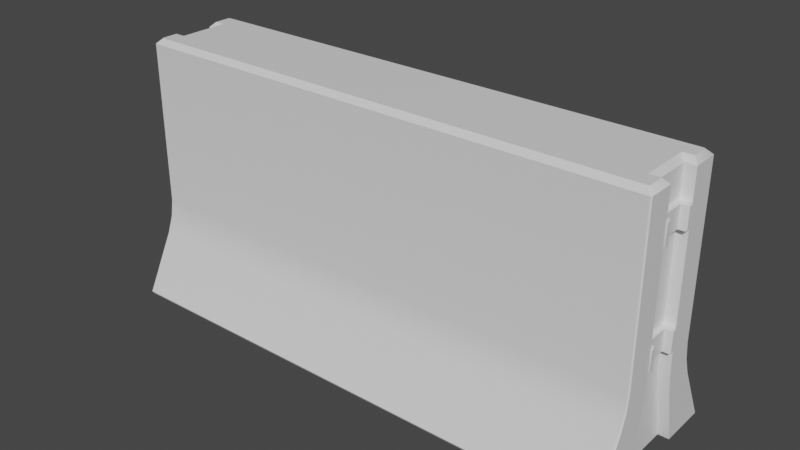 # Source: Concrete_Block.blend  (saved by Blender 2.81.16; exported with 4.5.12 LTS)
import bpy
from mathutils import Matrix  # noqa: F401  (used for matrix-valued properties, if any)

bpy.ops.wm.read_factory_settings(use_empty=True)
scene = bpy.context.scene
scene.name = 'Scene'

# ---- collections
col_collection = bpy.data.collections.new('Collection'); scene.collection.children.link(col_collection)

# ---- materials (node trees are filled in below, after node groups)
mat_concrete_block_mat = bpy.data.materials.new('Concrete Block Mat')
mat_concrete_block_mat.use_transparent_shadow = False
mat_concrete_block_mat.roughness = 0.5

# ---- material node trees
mat_concrete_block_mat.use_nodes = True; mat_concrete_block_mat.node_tree.nodes.clear()
_N = mat_concrete_block_mat.node_tree.nodes; _L = mat_concrete_block_mat.node_tree.links
n0 = _N.new('ShaderNodeOutputMaterial'); n0.name = 'Material Output'; n0.location = (300, 300)
n1 = _N.new('ShaderNodeBsdfPrincipled'); n1.name = 'Principled BSDF'; n1.location = (10, 300)
n1.distribution = 'GGX'
n1.subsurface_method = 'BURLEY'
n1.inputs[3].default_value = 1.45
n1.inputs[27].default_value = (0.0, 0.0, 0.0, 1.0)
n1.inputs[28].default_value = 1.0
n2 = _N.new('ShaderNodeNormalMap'); n2.name = 'Normal Map'; n2.location = (-300, -300)
n2.label = 'Normal/Map'
n2.inputs[0].default_value = 0.0
_L.new(n1.outputs[0], n0.inputs[0])
_L.new(n2.outputs[0], n1.inputs[5])
n0.is_active_output = True

# ---- world
world_world = bpy.data.worlds.new('World'); scene.world = world_world
world_world.use_nodes = True; world_world.node_tree.nodes.clear()
_N = world_world.node_tree.nodes; _L = world_world.node_tree.links
n0 = _N.new('ShaderNodeOutputWorld'); n0.name = 'World Output'; n0.location = (300, 300)
n1 = _N.new('ShaderNodeBackground'); n1.name = 'Background'; n1.location = (10, 300)
n1.inputs[0].default_value = (0.05088, 0.05088, 0.05088, 1.0)
_L.new(n1.outputs[0], n0.inputs[0])
n0.is_active_output = True
world_world.color = (0.05088, 0.05088, 0.05088)
world_world.use_sun_shadow = False
world_world.sun_shadow_jitter_overblur = 0.0

# ---- meshes
me_cube = bpy.data.meshes.new('Cube')
me_cube.from_pydata([(2.0, 0.1536, 0.7099), (2.0, 0.1809, 0.4493), (2.0, 0.1616, 0.5788), (2.0, -0.1809, 0.4493), (2.0, -0.1536, 0.7099), (2.0, -0.1616, 0.5788), (-2.0, -0.1536, 0.7099), (-2.0, -0.1809, 0.4493), (-2.0, -0.1616, 0.5788), (-2.0, 0.1809, 0.4493), (-2.0, 0.1536, 0.7099), (-2.0, 0.1616, 0.5788), (1.92, 0.1809, 0.4491), (1.92, 0.1536, 0.7099), (1.92, 0.1616, 0.5788), (1.92, -0.1809, 0.4491), (1.92, -0.1536, 0.7099), (1.92, -0.1616, 0.5788), (-1.92, -0.1809, 0.4491), (-1.92, -0.1536, 0.7099), (-1.92, -0.1616, 0.5788), (-1.92, 0.1536, 0.7099), (-1.92, 0.1809, 0.4491), (-1.92, 0.1616, 0.5788), (-1.982, 0.2942, 0.0), (-2.0, 0.2728, 0.01728), (-2.0, -0.2728, 0.01728), (-1.982, -0.2942, 0.0), (1.982, -0.2942, 0.0), (2.0, -0.2728, 0.01728), (2.0, 0.2728, 0.01728), (1.982, 0.2942, 0.0), (-1.92, 0.2728, 0.0173), (-1.903, 0.2942, 0.0), (-1.903, -0.2942, 0.0), (-1.92, -0.2728, 0.0173), (1.903, -0.2942, 0.0), (1.92, -0.2728, 0.0173), (1.903, 0.2942, 0.0), (1.92, 0.2728, 0.0173), (-1.961, -0.1927, 2.0), (-2.0, -0.1536, 1.961), (-2.0, 0.1536, 1.961), (-1.961, 0.1927, 2.0), (1.961, 0.1927, 2.0), (2.0, 0.1536, 1.961), (2.0, -0.1536, 1.961), (1.961, -0.1927, 2.0), (-1.92, -0.1536, 1.961), (-1.881, -0.1927, 2.0), (-1.881, 0.1927, 2.0), (-1.92, 0.1536, 1.961), (1.92, 0.1536, 1.961), (1.881, 0.1927, 2.0), (1.881, -0.1927, 2.0), (1.92, -0.1536, 1.961), (-1.991, -0.3626, 0.7099), (-2.0, -0.3535, 0.7099), (-2.0, -0.4178, 0.4496), (-1.991, -0.427, 0.4496), (-2.0, -0.3723, 0.5789), (-1.991, -0.3815, 0.5789), (-1.991, 0.427, 0.4496), (-2.0, 0.4178, 0.4496), (-2.0, 0.3535, 0.7099), (-1.991, 0.3626, 0.7099), (-1.991, 0.3815, 0.5789), (-2.0, 0.3723, 0.5789), (1.991, 0.3626, 0.7099), (2.0, 0.3535, 0.7099), (2.0, 0.4178, 0.4496), (1.991, 0.427, 0.4496), (2.0, 0.3723, 0.5789), (1.991, 0.3815, 0.5789), (1.991, -0.427, 0.4496), (2.0, -0.4178, 0.4496), (2.0, -0.3535, 0.7099), (1.991, -0.3626, 0.7099), (1.991, -0.3815, 0.5789), (2.0, -0.3723, 0.5789), (-1.973, -0.6349, 0.0), (-1.982, -0.6258, -1.886e-08), (-1.991, -0.6441, 0.01723), (-2.0, -0.6349, 0.01723), (-1.982, 0.6258, 0.0), (-1.973, 0.6349, 9.779e-09), (-2.0, 0.6349, 0.01723), (-1.991, 0.6441, 0.01723), (1.982, -0.6258, 0.0), (1.973, -0.6349, 9.779e-09), (2.0, -0.6349, 0.01723), (1.991, -0.6441, 0.01723), (1.991, 0.6441, 0.01723), (2.0, 0.6349, 0.01723), (1.973, 0.6349, 0.0), (1.982, 0.6258, -1.886e-08), (-1.961, -0.3143, 2.0), (-1.952, -0.3235, 2.0), (-2.0, -0.3534, 1.961), (-1.991, -0.3626, 1.961), (-1.952, 0.3235, 2.0), (-1.961, 0.3143, 2.0), (-1.991, 0.3626, 1.961), (-2.0, 0.3534, 1.961), (1.952, -0.3235, 2.0), (1.961, -0.3143, 2.0), (1.991, -0.3626, 1.961), (2.0, -0.3534, 1.961), (1.961, 0.3143, 2.0), (1.952, 0.3235, 2.0), (2.0, 0.3534, 1.961), (1.991, 0.3626, 1.961), (-1.881, -0.1047, 1.568), (-1.881, 0.1047, 1.568), (-1.881, 0.1047, 1.74), (-1.881, -0.1047, 1.74), (-1.881, -0.1555, 1.74), (-1.881, -0.1555, 1.568), (-1.881, 0.1557, 1.568), (-1.881, 0.1557, 1.74), (-1.953, 0.1047, 1.572), (-1.949, 0.1092, 1.568), (-1.949, -0.1092, 1.568), (-1.953, -0.1047, 1.572), (-1.953, -0.1047, 1.735), (-1.949, -0.1092, 1.74), (-1.949, 0.1092, 1.74), (-1.953, 0.1047, 1.735), (-1.953, -0.1555, 1.572), (-1.953, -0.151, 1.568), (-1.949, -0.1555, 1.568), (-1.953, -0.151, 1.74), (-1.953, -0.1555, 1.735), (-1.949, -0.1555, 1.74), (-1.953, 0.1557, 1.735), (-1.953, 0.1512, 1.74), (-1.949, 0.1557, 1.74), (-1.953, 0.1512, 1.568), (-1.953, 0.1557, 1.572), (-1.949, 0.1557, 1.568), (-2.007, 0.1437, 1.732), (-2.007, 0.1482, 1.728), (-1.999, 0.1512, 1.74), (-1.999, 0.1557, 1.735), (-2.007, -0.1435, 1.575), (-2.007, -0.148, 1.58), (-1.999, -0.151, 1.568), (-1.999, -0.1555, 1.572), (-2.007, 0.1122, 1.728), (-2.007, 0.1168, 1.732), (-1.999, 0.1047, 1.735), (-1.999, 0.1093, 1.74), (-2.007, -0.1122, 1.58), (-2.007, -0.1168, 1.575), (-1.999, -0.1047, 1.572), (-1.999, -0.1093, 1.568), (-2.007, -0.1168, 1.732), (-2.007, -0.1122, 1.728), (-1.999, -0.1093, 1.74), (-1.999, -0.1047, 1.735), (-2.007, -0.148, 1.728), (-2.007, -0.1435, 1.732), (-1.999, -0.1555, 1.735), (-1.999, -0.151, 1.74), (-2.007, 0.1168, 1.575), (-2.007, 0.1122, 1.58), (-1.999, 0.1093, 1.568), (-1.999, 0.1047, 1.572), (-2.007, 0.1482, 1.58), (-2.007, 0.1437, 1.575), (-1.999, 0.1557, 1.572), (-1.999, 0.1512, 1.568), (-1.881, -0.1047, 0.745), (-1.881, 0.1047, 0.745), (-1.881, 0.1047, 0.9166), (-1.881, -0.1047, 0.9166), (-1.881, -0.1555, 0.9166), (-1.881, -0.1555, 0.745), (-1.881, 0.1557, 0.745), (-1.881, 0.1557, 0.9166), (-1.953, 0.1047, 0.7494), (-1.949, 0.1092, 0.745), (-1.949, -0.1092, 0.745), (-1.953, -0.1047, 0.7494), (-1.953, -0.1047, 0.9122), (-1.949, -0.1092, 0.9166), (-1.949, 0.1092, 0.9166), (-1.953, 0.1047, 0.9122), (-1.953, -0.1555, 0.7495), (-1.953, -0.151, 0.745), (-1.949, -0.1555, 0.745), (-1.953, -0.151, 0.9166), (-1.953, -0.1555, 0.9121), (-1.949, -0.1555, 0.9166), (-1.953, 0.1557, 0.9121), (-1.953, 0.1512, 0.9166), (-1.949, 0.1557, 0.9166), (-1.953, 0.1512, 0.745), (-1.953, 0.1557, 0.7495), (-1.949, 0.1557, 0.745), (-2.007, 0.1437, 0.9091), (-2.007, 0.1482, 0.9046), (-1.999, 0.1512, 0.9166), (-1.999, 0.1557, 0.9121), (-2.007, -0.1435, 0.7525), (-2.007, -0.148, 0.757), (-1.999, -0.151, 0.745), (-1.999, -0.1555, 0.7495), (-2.007, 0.1122, 0.9046), (-2.007, 0.1168, 0.9091), (-1.999, 0.1047, 0.9121), (-1.999, 0.1093, 0.9166), (-2.007, -0.1122, 0.7569), (-2.007, -0.1168, 0.7525), (-1.999, -0.1047, 0.7494), (-1.999, -0.1093, 0.745), (-2.007, -0.1168, 0.9091), (-2.007, -0.1122, 0.9046), (-1.999, -0.1093, 0.9166), (-1.999, -0.1047, 0.9121), (-2.007, -0.148, 0.9046), (-2.007, -0.1435, 0.9091), (-1.999, -0.1555, 0.9121), (-1.999, -0.151, 0.9166), (-2.007, 0.1168, 0.7525), (-2.007, 0.1122, 0.7569), (-1.999, 0.1093, 0.745), (-1.999, 0.1047, 0.7494), (-2.007, 0.1482, 0.757), (-2.007, 0.1437, 0.7525), (-1.999, 0.1557, 0.7495), (-1.999, 0.1512, 0.745), (1.881, -0.1047, 1.568), (1.881, 0.1047, 1.568), (1.881, 0.1047, 1.74), (1.881, -0.1047, 1.74), (1.881, -0.1555, 1.74), (1.881, -0.1555, 1.568), (1.881, 0.1557, 1.568), (1.881, 0.1557, 1.74), (1.953, 0.1047, 1.572), (1.949, 0.1092, 1.568), (1.949, -0.1092, 1.568), (1.953, -0.1047, 1.572), (1.953, -0.1047, 1.735), (1.949, -0.1092, 1.74), (1.949, 0.1092, 1.74), (1.953, 0.1047, 1.735), (1.953, -0.1555, 1.572), (1.953, -0.151, 1.568), (1.949, -0.1555, 1.568), (1.953, -0.151, 1.74), (1.953, -0.1555, 1.735), (1.949, -0.1555, 1.74), (1.953, 0.1557, 1.735), (1.953, 0.1512, 1.74), (1.949, 0.1557, 1.74), (1.953, 0.1512, 1.568), (1.953, 0.1557, 1.572), (1.949, 0.1557, 1.568), (2.007, 0.1437, 1.732), (2.007, 0.1482, 1.728), (1.999, 0.1512, 1.74), (1.999, 0.1557, 1.735), (2.007, -0.1435, 1.575), (2.007, -0.148, 1.58), (1.999, -0.151, 1.568), (1.999, -0.1555, 1.572), (2.007, 0.1122, 1.728), (2.007, 0.1168, 1.732), (1.999, 0.1047, 1.735), (1.999, 0.1093, 1.74), (2.007, -0.1122, 1.58), (2.007, -0.1168, 1.575), (1.999, -0.1047, 1.572), (1.999, -0.1093, 1.568), (2.007, -0.1168, 1.732), (2.007, -0.1122, 1.728), (1.999, -0.1093, 1.74), (1.999, -0.1047, 1.735), (2.007, -0.148, 1.728), (2.007, -0.1435, 1.732), (1.999, -0.1555, 1.735), (1.999, -0.151, 1.74), (2.007, 0.1168, 1.575), (2.007, 0.1122, 1.58), (1.999, 0.1093, 1.568), (1.999, 0.1047, 1.572), (2.007, 0.1482, 1.58), (2.007, 0.1437, 1.575), (1.999, 0.1557, 1.572), (1.999, 0.1512, 1.568), (1.881, -0.1047, 0.745), (1.881, 0.1047, 0.745), (1.881, 0.1047, 0.9166), (1.881, -0.1047, 0.9166), (1.881, -0.1555, 0.9166), (1.881, -0.1555, 0.745), (1.881, 0.1557, 0.745), (1.881, 0.1557, 0.9166), (1.953, 0.1047, 0.7494), (1.949, 0.1092, 0.745), (1.949, -0.1092, 0.745), (1.953, -0.1047, 0.7494), (1.953, -0.1047, 0.9122), (1.949, -0.1092, 0.9166), (1.949, 0.1092, 0.9166), (1.953, 0.1047, 0.9122), (1.953, -0.1555, 0.7495), (1.953, -0.151, 0.745), (1.949, -0.1555, 0.745), (1.953, -0.151, 0.9166), (1.953, -0.1555, 0.9121), (1.949, -0.1555, 0.9166), (1.953, 0.1557, 0.9121), (1.953, 0.1512, 0.9166), (1.949, 0.1557, 0.9166), (1.953, 0.1512, 0.745), (1.953, 0.1557, 0.7495), (1.949, 0.1557, 0.745), (2.007, 0.1437, 0.9091), (2.007, 0.1482, 0.9046), (1.999, 0.1512, 0.9166), (1.999, 0.1557, 0.9121), (2.007, -0.1435, 0.7525), (2.007, -0.148, 0.757), (1.999, -0.151, 0.745), (1.999, -0.1555, 0.7495), (2.007, 0.1122, 0.9046), (2.007, 0.1168, 0.9091), (1.999, 0.1047, 0.9121), (1.999, 0.1093, 0.9166), (2.007, -0.1122, 0.7569), (2.007, -0.1168, 0.7525), (1.999, -0.1047, 0.7494), (1.999, -0.1093, 0.745), (2.007, -0.1168, 0.9091), (2.007, -0.1122, 0.9046), (1.999, -0.1093, 0.9166), (1.999, -0.1047, 0.9121), (2.007, -0.148, 0.9046), (2.007, -0.1435, 0.9091), (1.999, -0.1555, 0.9121), (1.999, -0.151, 0.9166), (2.007, 0.1168, 0.7525), (2.007, 0.1122, 0.7569), (1.999, 0.1093, 0.745), (1.999, 0.1047, 0.7494), (2.007, 0.1482, 0.757), (2.007, 0.1437, 0.7525), (1.999, 0.1557, 0.7495), (1.999, 0.1512, 0.745)], [], [(9, 25, 32, 22), (66, 73, 71, 62), (35, 18, 22, 32), (10, 64, 67, 11), (65, 102, 111, 68), (72, 2, 1, 70), (69, 0, 2, 72), (27, 34, 33, 24, 84, 85, 94, 95, 31, 38, 36, 28, 88, 89, 80, 81), (4, 76, 79, 5), (42, 10, 21, 51), (6, 41, 48, 19), (5, 79, 75, 3), (26, 7, 18, 35), (91, 74, 59, 82), (3, 29, 37, 15), (13, 52, 55, 16), (60, 8, 7, 58), (39, 12, 15, 37), (0, 45, 52, 13), (19, 48, 51, 21), (46, 4, 16, 55), (30, 1, 12, 39), (57, 6, 8, 60), (83, 58, 7, 26), (4, 46, 107, 76), (29, 3, 75, 90), (10, 42, 103, 64), (87, 62, 71, 92), (65, 68, 73, 66), (25, 9, 63, 86), (69, 110, 45, 0), (93, 70, 1, 30), (16, 4, 5, 17), (17, 5, 3, 15), (57, 98, 41, 6), (78, 61, 59, 74), (13, 16, 17, 14), (14, 17, 15, 12), (19, 21, 23, 20), (20, 23, 22, 18), (18, 7, 8, 20), (20, 8, 6, 19), (9, 22, 23, 11), (11, 23, 21, 10), (12, 1, 2, 14), (14, 2, 0, 13), (77, 56, 61, 78), (11, 67, 63, 9), (80, 89, 91, 82), (84, 24, 25, 86), (43, 50, 49, 40, 96, 97, 104, 105, 47, 54, 53, 44, 108, 109, 100, 101), (94, 85, 87, 92), (88, 28, 29, 90), (31, 95, 93, 30), (28, 36, 37, 29), (33, 34, 35, 32), (36, 38, 39, 37), (30, 39, 38, 31), (34, 27, 26, 35), (24, 33, 32, 25), (27, 81, 83, 26), (100, 109, 111, 102), (47, 105, 107, 46), (108, 44, 45, 110), (96, 40, 41, 98), (43, 101, 103, 42), (49, 50, 51, 48), (53, 54, 55, 52), (40, 49, 48, 41), (50, 43, 42, 51), (44, 53, 52, 45), (46, 55, 54, 47), (104, 97, 99, 106), (79, 76, 77, 78), (57, 60, 61, 56), (75, 79, 78, 74), (60, 58, 59, 61), (67, 64, 65, 66), (69, 72, 73, 68), (63, 67, 66, 62), (72, 70, 71, 73), (80, 82, 83, 81), (93, 95, 94, 92), (84, 86, 87, 85), (88, 90, 91, 89), (90, 75, 74, 91), (58, 83, 82, 59), (86, 63, 62, 87), (70, 93, 92, 71), (100, 102, 103, 101), (108, 110, 111, 109), (104, 106, 107, 105), (96, 98, 99, 97), (56, 99, 98, 57), (76, 107, 106, 77), (102, 65, 64, 103), (110, 69, 68, 111), (77, 106, 99, 56), (148, 165, 167, 150), (160, 145, 147, 162), (122, 112, 117, 130, 129), (126, 135, 142, 151), (131, 125, 158, 163), (123, 124, 127, 120), (120, 127, 150, 167), (118, 119, 114, 113), (113, 114, 115, 112), (119, 136, 135, 126, 114), (121, 113, 112, 122), (151, 142, 140, 149), (114, 126, 125, 115), (122, 129, 146, 155), (112, 115, 116, 117), (115, 125, 131, 133, 116), (124, 123, 154, 159), (137, 121, 166, 171), (134, 138, 170, 143), (164, 165, 148, 149, 140, 141, 168, 169), (143, 170, 168, 141), (155, 146, 144, 153), (144, 145, 160, 161, 156, 157, 152, 153), (159, 154, 152, 157), (163, 158, 156, 161), (171, 166, 164, 169), (128, 132, 162, 147), (128, 129, 130), (131, 132, 133), (134, 135, 136), (137, 138, 139), (121, 122, 123, 120), (125, 126, 127, 124), (140, 142, 143, 141), (171, 169, 168, 170), (148, 150, 151, 149), (163, 161, 160, 162), (144, 146, 147, 145), (152, 154, 155, 153), (164, 166, 167, 165), (156, 158, 159, 157), (150, 127, 126, 151), (134, 143, 142, 135), (137, 171, 170, 138), (154, 123, 122, 155), (128, 147, 146, 129), (131, 163, 162, 132), (166, 121, 120, 167), (158, 125, 124, 159), (137, 139, 118, 113, 121), (208, 225, 227, 210), (220, 205, 207, 222), (182, 172, 177, 190, 189), (186, 195, 202, 211), (191, 185, 218, 223), (183, 184, 187, 180), (180, 187, 210, 227), (178, 179, 174, 173), (173, 174, 175, 172), (179, 196, 195, 186, 174), (181, 173, 172, 182), (211, 202, 200, 209), (174, 186, 185, 175), (182, 189, 206, 215), (172, 175, 176, 177), (175, 185, 191, 193, 176), (184, 183, 214, 219), (197, 181, 226, 231), (194, 198, 230, 203), (224, 225, 208, 209, 200, 201, 228, 229), (203, 230, 228, 201), (215, 206, 204, 213), (204, 205, 220, 221, 216, 217, 212, 213), (219, 214, 212, 217), (223, 218, 216, 221), (231, 226, 224, 229), (188, 192, 222, 207), (188, 189, 190), (191, 192, 193), (194, 195, 196), (197, 198, 199), (181, 182, 183, 180), (185, 186, 187, 184), (200, 202, 203, 201), (231, 229, 228, 230), (208, 210, 211, 209), (223, 221, 220, 222), (204, 206, 207, 205), (212, 214, 215, 213), (224, 226, 227, 225), (216, 218, 219, 217), (210, 187, 186, 211), (194, 203, 202, 195), (197, 231, 230, 198), (214, 183, 182, 215), (188, 207, 206, 189), (191, 223, 222, 192), (226, 181, 180, 227), (218, 185, 184, 219), (197, 199, 178, 173, 181), (268, 270, 287, 285), (280, 282, 267, 265), (242, 249, 250, 237, 232), (246, 271, 262, 255), (251, 283, 278, 245), (243, 240, 247, 244), (240, 287, 270, 247), (238, 233, 234, 239), (233, 232, 235, 234), (239, 234, 246, 255, 256), (241, 242, 232, 233), (271, 269, 260, 262), (234, 235, 245, 246), (242, 275, 266, 249), (232, 237, 236, 235), (235, 236, 253, 251, 245), (244, 279, 274, 243), (257, 291, 286, 241), (254, 263, 290, 258), (284, 289, 288, 261, 260, 269, 268, 285), (263, 261, 288, 290), (275, 273, 264, 266), (264, 273, 272, 277, 276, 281, 280, 265), (279, 277, 272, 274), (283, 281, 276, 278), (291, 289, 284, 286), (248, 267, 282, 252), (248, 250, 249), (251, 253, 252), (254, 256, 255), (257, 259, 258), (241, 240, 243, 242), (245, 244, 247, 246), (260, 261, 263, 262), (291, 290, 288, 289), (268, 269, 271, 270), (283, 282, 280, 281), (264, 265, 267, 266), (272, 273, 275, 274), (284, 285, 287, 286), (276, 277, 279, 278), (270, 271, 246, 247), (254, 255, 262, 263), (257, 258, 290, 291), (274, 275, 242, 243), (248, 249, 266, 267), (251, 252, 282, 283), (286, 287, 240, 241), (278, 279, 244, 245), (257, 241, 233, 238, 259), (328, 330, 347, 345), (340, 342, 327, 325), (302, 309, 310, 297, 292), (306, 331, 322, 315), (311, 343, 338, 305), (303, 300, 307, 304), (300, 347, 330, 307), (298, 293, 294, 299), (293, 292, 295, 294), (299, 294, 306, 315, 316), (301, 302, 292, 293), (331, 329, 320, 322), (294, 295, 305, 306), (302, 335, 326, 309), (292, 297, 296, 295), (295, 296, 313, 311, 305), (304, 339, 334, 303), (317, 351, 346, 301), (314, 323, 350, 318), (344, 349, 348, 321, 320, 329, 328, 345), (323, 321, 348, 350), (335, 333, 324, 326), (324, 333, 332, 337, 336, 341, 340, 325), (339, 337, 332, 334), (343, 341, 336, 338), (351, 349, 344, 346), (308, 327, 342, 312), (308, 310, 309), (311, 313, 312), (314, 316, 315), (317, 319, 318), (301, 300, 303, 302), (305, 304, 307, 306), (320, 321, 323, 322), (351, 350, 348, 349), (328, 329, 331, 330), (343, 342, 340, 341), (324, 325, 327, 326), (332, 333, 335, 334), (344, 345, 347, 346), (336, 337, 339, 338), (330, 331, 306, 307), (314, 315, 322, 323), (317, 318, 350, 351), (334, 335, 302, 303), (308, 309, 326, 327), (311, 312, 342, 343), (346, 347, 300, 301), (338, 339, 304, 305), (317, 301, 293, 298, 319)])
me_cube.polygons.foreach_set('use_smooth', [True] * 298)
_k = set([(0, 2), (0, 45), (1, 2), (1, 30), (3, 5), (3, 29), (4, 5), (4, 46), (6, 8), (6, 41), (7, 8), (7, 26), (9, 11), (9, 25), (10, 11), (10, 42), (12, 14), (12, 39), (13, 14), (13, 52), (15, 17), (15, 37), (16, 17), (16, 55), (18, 20), (18, 35), (19, 20), (19, 48), (21, 23), (21, 51), (22, 23), (22, 32), (24, 25), (24, 33), (24, 84), (25, 32), (25, 86), (26, 27), (26, 35), (26, 83), (27, 34), (27, 81), (28, 29), (28, 36), (28, 88), (29, 37), (29, 90), (30, 31), (30, 39), (30, 93), (31, 38), (31, 95), (32, 33), (32, 35), (33, 34), (34, 35), (36, 37), (36, 38), (37, 39), (38, 39), (40, 41), (40, 49), (40, 96), (41, 48), (41, 98), (42, 43), (42, 51), (42, 103), (43, 50), (43, 101), (44, 45), (44, 53), (44, 108), (45, 52), (45, 110), (46, 47), (46, 55), (46, 107), (47, 54), (47, 105), (48, 49), (48, 51), (49, 50), (50, 51), (52, 53), (52, 55), (53, 54), (54, 55), (56, 61), (56, 99), (57, 60), (57, 98), (58, 60), (58, 83), (59, 61), (59, 82), (62, 66), (62, 87), (63, 67), (63, 86), (64, 67), (64, 103), (65, 66), (65, 102), (68, 73), (68, 111), (69, 72), (69, 110), (70, 72), (70, 93), (71, 73), (71, 92), (74, 78), (74, 91), (75, 79), (75, 90), (76, 79), (76, 107), (77, 78), (77, 106), (80, 81), (80, 82), (80, 89), (81, 83), (82, 83), (82, 91), (84, 85), (84, 86), (85, 87), (85, 94), (86, 87), (87, 92), (88, 89), (88, 90), (89, 91), (90, 91), (92, 93), (92, 94), (93, 95), (94, 95), (96, 97), (97, 99), (97, 104), (98, 99), (99, 106), (100, 101), (100, 102), (100, 109), (102, 103), (102, 111), (104, 105), (104, 106), (106, 107), (108, 109), (109, 111), (110, 111), (112, 113), (112, 117), (113, 118), (114, 115), (114, 119), (115, 116), (120, 121), (120, 123), (120, 127), (120, 167), (121, 122), (121, 166), (122, 123), (122, 155), (123, 124), (123, 154), (124, 125), (124, 127), (124, 159), (125, 126), (125, 158), (126, 127), (126, 151), (127, 150), (128, 129), (128, 147), (129, 130), (129, 146), (131, 132), (131, 133), (131, 163), (132, 162), (134, 135), (134, 143), (135, 136), (135, 142), (137, 138), (137, 139), (137, 171), (138, 170), (140, 141), (140, 142), (140, 149), (141, 168), (142, 143), (142, 151), (143, 170), (144, 145), (144, 153), (145, 160), (146, 147), (146, 155), (147, 162), (148, 149), (148, 150), (148, 165), (150, 151), (150, 167), (152, 153), (152, 154), (152, 157), (154, 155), (154, 159), (156, 157), (156, 161), (157, 159), (158, 159), (158, 163), (160, 161), (160, 162), (162, 163), (164, 165), (164, 169), (165, 167), (166, 167), (166, 171), (168, 169), (168, 170), (170, 171), (172, 173), (172, 177), (173, 178), (174, 175), (174, 179), (175, 176), (180, 181), (180, 183), (180, 187), (180, 227), (181, 182), (181, 226), (182, 183), (182, 215), (183, 184), (183, 214), (184, 185), (184, 187), (184, 219), (185, 186), (185, 218), (186, 187), (186, 211), (187, 210), (188, 189), (188, 207), (189, 190), (189, 206), (191, 192), (191, 193), (191, 223), (192, 222), (194, 195), (194, 203), (195, 196), (195, 202), (197, 198), (197, 199), (197, 231), (198, 230), (200, 201), (200, 209), (201, 228), (202, 203), (202, 211), (203, 230), (204, 205), (204, 206), (204, 213), (205, 220), (206, 207), (206, 215), (207, 222), (208, 209), (208, 210), (208, 225), (210, 211), (210, 227), (212, 213), (212, 214), (212, 217), (214, 215), (214, 219), (216, 217), (216, 221), (217, 219), (218, 219), (218, 223), (220, 221), (220, 222), (222, 223), (224, 225), (224, 229), (225, 227), (226, 227), (226, 231), (228, 229), (228, 230), (230, 231), (232, 233), (232, 237), (233, 238), (234, 235), (234, 239), (235, 236), (240, 241), (240, 243), (240, 247), (240, 287), (241, 242), (241, 286), (242, 243), (242, 275), (243, 244), (243, 274), (244, 245), (244, 247), (244, 279), (245, 246), (245, 278), (246, 247), (246, 271), (247, 270), (248, 249), (248, 267), (249, 250), (249, 266), (251, 252), (251, 253), (251, 283), (252, 282), (254, 255), (254, 263), (255, 256), (255, 262), (257, 258), (257, 259), (257, 291), (258, 290), (260, 261), (260, 262), (260, 269), (261, 288), (262, 263), (262, 271), (263, 290), (264, 265), (264, 266), (264, 273), (265, 280), (266, 267), (266, 275), (267, 282), (268, 269), (268, 270), (268, 285), (270, 271), (270, 287), (272, 273), (272, 274), (272, 277), (274, 275), (274, 279), (276, 277), (276, 281), (277, 279), (278, 279), (278, 283), (280, 281), (280, 282), (282, 283), (284, 285), (284, 289), (285, 287), (286, 287), (286, 291), (288, 289), (290, 291), (292, 293), (292, 297), (293, 298), (294, 295), (294, 299), (295, 296), (300, 301), (300, 303), (300, 307), (300, 347), (301, 302), (301, 346), (302, 303), (302, 335), (303, 304), (303, 334), (304, 305), (304, 307), (304, 339), (305, 306), (305, 338), (306, 307), (306, 331), (307, 330), (308, 309), (308, 327), (309, 310), (309, 326), (311, 312), (311, 313), (311, 343), (312, 342), (314, 315), (314, 323), (315, 316), (315, 322), (317, 318), (317, 319), (317, 351), (318, 350), (320, 321), (320, 322), (320, 329), (321, 348), (322, 323), (322, 331), (323, 350), (324, 325), (324, 326), (324, 333), (325, 340), (326, 327), (326, 335), (327, 342), (328, 329), (328, 330), (328, 345), (330, 331), (330, 347), (332, 333), (332, 334), (332, 337), (334, 335), (334, 339), (336, 337), (336, 341), (337, 339), (338, 339), (338, 343), (340, 341), (340, 342), (342, 343), (344, 345), (344, 349), (345, 347), (346, 347), (346, 351), (348, 349), (350, 351)])
me_cube.attributes.new('sharp_edge', 'BOOLEAN', 'EDGE').data.foreach_set('value', [ (min(e.vertices), max(e.vertices)) in _k for e in me_cube.edges])
_uv = me_cube.uv_layers.new(name='UVMap')
_uv.uv.foreach_set('vector', [0.8321, 0.06519, 0.8966, 0.05383, 0.8987, 0.06536, 0.8337, 0.0769, 0.002289, 0.5329, 0.6005, 0.5643, 0.5994, 0.5846, 0.002762, 0.5547, 0.8985, 0.1464, 0.832, 0.1325, 0.8337, 0.0769, 0.8987, 0.06536, 0.7938, 0.06783, 0.7948, 0.03865, 0.8141, 0.03645, 0.813, 0.06721, 0.004024, 0.5113, 0.02954, 0.3661, 0.6015, 0.3441, 0.6015, 0.5449, 0.7962, 0.8408, 0.7971, 0.8074, 0.8169, 0.8109, 0.8169, 0.8479, 0.7738, 0.8363, 0.7772, 0.8046, 0.7971, 0.8074, 0.7962, 0.8408, 0.0002663, 0.8045, 0.01208, 0.8045, 0.01208, 0.7172, 0.0002663, 0.7172, 0.0002662, 0.668, 0.001646, 0.6666, 0.5873, 0.6666, 0.5887, 0.668, 0.5887, 0.7172, 0.5769, 0.7172, 0.5769, 0.8045, 0.5887, 0.8045, 0.5887, 0.8537, 0.5873, 0.8551, 0.001646, 0.8551, 0.0002664, 0.8537, 0.781, 0.7342, 0.7819, 0.705, 0.8012, 0.7028, 0.8001, 0.7336, 0.6127, 0.06134, 0.7938, 0.06783, 0.7939, 0.07963, 0.6123, 0.07297, 0.79, 0.1382, 0.6103, 0.128, 0.6109, 0.1167, 0.7914, 0.1263, 0.8001, 0.7336, 0.8012, 0.7028, 0.8205, 0.6967, 0.8192, 0.7315, 0.8961, 0.1583, 0.8297, 0.1445, 0.832, 0.1325, 0.8985, 0.1464, 0.01592, 0.3038, 0.002762, 0.2215, 0.5994, 0.2514, 0.5953, 0.3232, 0.8192, 0.7315, 0.8838, 0.7202, 0.8859, 0.7317, 0.8208, 0.7433, 0.7786, 0.7927, 0.598, 0.783, 0.5994, 0.7393, 0.7811, 0.746, 0.8091, 0.1744, 0.81, 0.141, 0.8297, 0.1445, 0.8298, 0.1816, 0.8857, 0.8128, 0.8191, 0.7989, 0.8208, 0.7433, 0.8859, 0.7317, 0.7772, 0.8046, 0.5975, 0.7944, 0.598, 0.783, 0.7786, 0.7927, 0.7914, 0.1263, 0.6109, 0.1167, 0.6123, 0.07297, 0.7939, 0.07963, 0.5999, 0.7277, 0.781, 0.7342, 0.7811, 0.746, 0.5994, 0.7393, 0.8833, 0.8247, 0.8169, 0.8109, 0.8191, 0.7989, 0.8857, 0.8128, 0.7867, 0.17, 0.79, 0.1382, 0.81, 0.141, 0.8091, 0.1744, 0.8902, 0.2086, 0.8298, 0.1816, 0.8297, 0.1445, 0.8961, 0.1583, 0.781, 0.7342, 0.5999, 0.7277, 0.6009, 0.6985, 0.7819, 0.705, 0.8838, 0.7202, 0.8192, 0.7315, 0.8205, 0.6967, 0.8855, 0.6666, 0.7938, 0.06783, 0.6127, 0.06134, 0.6137, 0.03216, 0.7948, 0.03865, 0.01592, 0.637, 0.002762, 0.5547, 0.5994, 0.5846, 0.5953, 0.6564, 0.004024, 0.5113, 0.6015, 0.5449, 0.6005, 0.5643, 0.002289, 0.5329, 0.8966, 0.05383, 0.8321, 0.06519, 0.8334, 0.03037, 0.8983, 0.0002662, 0.7738, 0.8363, 0.6023, 0.8259, 0.5975, 0.7944, 0.7772, 0.8046, 0.8773, 0.875, 0.8169, 0.8479, 0.8169, 0.8109, 0.8833, 0.8247, 0.7811, 0.746, 0.781, 0.7342, 0.8001, 0.7336, 0.801, 0.7454, 0.801, 0.7454, 0.8001, 0.7336, 0.8192, 0.7315, 0.8208, 0.7433, 0.7867, 0.17, 0.6151, 0.1595, 0.6103, 0.128, 0.79, 0.1382, 0.002289, 0.1997, 0.6005, 0.2312, 0.5994, 0.2514, 0.002762, 0.2215, 0.7786, 0.7927, 0.7811, 0.746, 0.801, 0.7454, 0.799, 0.7952, 0.799, 0.7952, 0.801, 0.7454, 0.8208, 0.7433, 0.8191, 0.7989, 0.7914, 0.1263, 0.7939, 0.07963, 0.8138, 0.07905, 0.8119, 0.1289, 0.8119, 0.1289, 0.8138, 0.07905, 0.8337, 0.0769, 0.832, 0.1325, 0.832, 0.1325, 0.8297, 0.1445, 0.81, 0.141, 0.8119, 0.1289, 0.8119, 0.1289, 0.81, 0.141, 0.79, 0.1382, 0.7914, 0.1263, 0.8321, 0.06519, 0.8337, 0.0769, 0.8138, 0.07905, 0.813, 0.06721, 0.813, 0.06721, 0.8138, 0.07905, 0.7939, 0.07963, 0.7938, 0.06783, 0.8191, 0.7989, 0.8169, 0.8109, 0.7971, 0.8074, 0.799, 0.7952, 0.799, 0.7952, 0.7971, 0.8074, 0.7772, 0.8046, 0.7786, 0.7927, 0.004024, 0.1781, 0.6015, 0.2117, 0.6005, 0.2312, 0.002289, 0.1997, 0.813, 0.06721, 0.8141, 0.03645, 0.8334, 0.03037, 0.8321, 0.06519, 0.5859, 0.3329, 0.01976, 0.311, 0.01592, 0.3038, 0.5953, 0.3232, 0.9019, 0.00173, 0.9004, 0.05077, 0.8966, 0.05383, 0.8983, 0.0002662, 0.9803, 0.5823, 0.9803, 0.5705, 0.9231, 0.5705, 0.9231, 0.5823, 0.9051, 0.5823, 0.9037, 0.581, 0.9037, 0.001632, 0.9051, 0.0002663, 0.9231, 0.0002662, 0.9231, 0.01208, 0.9803, 0.01208, 0.9803, 0.0002662, 0.9984, 0.0002662, 0.9997, 0.001632, 0.9997, 0.581, 0.9984, 0.5823, 0.5859, 0.6661, 0.01976, 0.6442, 0.01592, 0.637, 0.5953, 0.6564, 0.8891, 0.6681, 0.8876, 0.7171, 0.8838, 0.7202, 0.8855, 0.6666, 0.8868, 0.8285, 0.8809, 0.8749, 0.8773, 0.875, 0.8833, 0.8247, 0.8882, 0.722, 0.8903, 0.7336, 0.8859, 0.7317, 0.8838, 0.7202, 0.9024, 0.06218, 0.9022, 0.1496, 0.8985, 0.1464, 0.8987, 0.06536, 0.8896, 0.7285, 0.8894, 0.816, 0.8857, 0.8128, 0.8859, 0.7317, 0.8833, 0.8247, 0.8857, 0.8128, 0.8903, 0.811, 0.8879, 0.8228, 0.9032, 0.1446, 0.9008, 0.1565, 0.8961, 0.1583, 0.8985, 0.1464, 0.9011, 0.05568, 0.9032, 0.06722, 0.8987, 0.06536, 0.8966, 0.05383, 0.8996, 0.1621, 0.8937, 0.2085, 0.8902, 0.2086, 0.8961, 0.1583, 0.0348, 0.3556, 0.5934, 0.3334, 0.6015, 0.3441, 0.02954, 0.3661, 0.592, 0.7217, 0.5926, 0.7039, 0.6009, 0.6985, 0.5999, 0.7277, 0.5916, 0.8217, 0.5892, 0.8018, 0.5975, 0.7944, 0.6023, 0.8259, 0.6044, 0.1554, 0.6021, 0.1355, 0.6103, 0.128, 0.6151, 0.1595, 0.6048, 0.05535, 0.6054, 0.03759, 0.6137, 0.03216, 0.6127, 0.06134, 0.6028, 0.122, 0.6046, 0.06716, 0.6123, 0.07297, 0.6109, 0.1167, 0.59, 0.7884, 0.5918, 0.7335, 0.5994, 0.7393, 0.598, 0.783, 0.6027, 0.1221, 0.6033, 0.1107, 0.6109, 0.1167, 0.6103, 0.128, 0.604, 0.0784, 0.6044, 0.06677, 0.6127, 0.06134, 0.6123, 0.07297, 0.5899, 0.7884, 0.5904, 0.7771, 0.598, 0.783, 0.5975, 0.7944, 0.5999, 0.7277, 0.5994, 0.7393, 0.5912, 0.7448, 0.5916, 0.7331, 0.0348, 0.02242, 0.5934, 0.0002662, 0.6015, 0.01089, 0.02954, 0.03293, 0.0002662, 0.1993, 0.001764, 0.1777, 0.004024, 0.1781, 0.002289, 0.1997, 0.7867, 0.17, 0.8091, 0.1744, 0.8089, 0.1765, 0.7865, 0.1725, 0.0006844, 0.2211, 0.0002662, 0.1993, 0.002289, 0.1997, 0.002762, 0.2215, 0.8091, 0.1744, 0.8298, 0.1816, 0.8296, 0.1836, 0.8089, 0.1765, 0.0002662, 0.5325, 0.001764, 0.5109, 0.004024, 0.5113, 0.002289, 0.5329, 0.7738, 0.8363, 0.7962, 0.8408, 0.796, 0.8429, 0.7736, 0.8388, 0.0006844, 0.5543, 0.0002662, 0.5325, 0.002289, 0.5329, 0.002762, 0.5547, 0.7962, 0.8408, 0.8169, 0.8479, 0.8167, 0.85, 0.796, 0.8429, 0.8942, 0.2104, 0.8903, 0.2105, 0.8902, 0.2086, 0.8937, 0.2085, 0.8773, 0.875, 0.8809, 0.8749, 0.8814, 0.8768, 0.8774, 0.8768, 0.01521, 0.6446, 0.01339, 0.637, 0.01592, 0.637, 0.01976, 0.6442, 0.01521, 0.3114, 0.01339, 0.3038, 0.01592, 0.3038, 0.01976, 0.311, 0.01339, 0.3038, 0.0006844, 0.2211, 0.002762, 0.2215, 0.01592, 0.3038, 0.8298, 0.1816, 0.8902, 0.2086, 0.8903, 0.2105, 0.8296, 0.1836, 0.01339, 0.637, 0.0006844, 0.5543, 0.002762, 0.5547, 0.01592, 0.637, 0.8169, 0.8479, 0.8773, 0.875, 0.8774, 0.8768, 0.8167, 0.85, 0.0348, 0.3556, 0.02954, 0.3661, 0.02724, 0.3654, 0.03271, 0.3545, 0.5916, 0.8217, 0.6023, 0.8259, 0.6018, 0.8283, 0.5906, 0.8241, 0.0348, 0.02242, 0.02954, 0.03293, 0.02724, 0.03218, 0.03271, 0.02136, 0.6044, 0.1554, 0.6151, 0.1595, 0.6147, 0.162, 0.6035, 0.1577, 0.7865, 0.1725, 0.6147, 0.162, 0.6151, 0.1595, 0.7867, 0.17, 0.001764, 0.1777, 0.02724, 0.03218, 0.02954, 0.03293, 0.004024, 0.1781, 0.02954, 0.3661, 0.004024, 0.5113, 0.001764, 0.5109, 0.02724, 0.3654, 0.6023, 0.8259, 0.7738, 0.8363, 0.7736, 0.8388, 0.6018, 0.8283, 0.004024, 0.1781, 0.02954, 0.03293, 0.6015, 0.01089, 0.6015, 0.2117, 0.6373, 0.3761, 0.6368, 0.397, 0.6353, 0.3985, 0.6358, 0.3746, 0.642, 0.4256, 0.6424, 0.4053, 0.644, 0.4042, 0.6435, 0.4268, 0.6121, 0.5856, 0.6021, 0.5863, 0.6021, 0.5788, 0.6121, 0.5788, 0.6127, 0.5794, 0.6095, 0.5533, 0.6089, 0.5595, 0.6021, 0.5595, 0.6021, 0.5533, 0.6089, 0.5147, 0.6095, 0.5209, 0.6021, 0.5209, 0.6021, 0.5147, 0.6271, 0.4254, 0.603, 0.4254, 0.603, 0.3944, 0.6271, 0.3944, 0.6285, 0.3983, 0.629, 0.3744, 0.6358, 0.3746, 0.6353, 0.3985, 0.6021, 0.2884, 0.6021, 0.263, 0.6096, 0.263, 0.6096, 0.2884, 0.6096, 0.2884, 0.6096, 0.263, 0.6407, 0.263, 0.6407, 0.2884, 0.6196, 0.5602, 0.6095, 0.5602, 0.6089, 0.5595, 0.6095, 0.5533, 0.6196, 0.5526, 0.6121, 0.6181, 0.6021, 0.6174, 0.6021, 0.5863, 0.6121, 0.5856, 0.6367, 0.3738, 0.6435, 0.3744, 0.6418, 0.3758, 0.638, 0.3755, 0.6196, 0.5526, 0.6095, 0.5533, 0.6095, 0.5209, 0.6196, 0.5215, 0.6121, 0.5856, 0.6127, 0.5794, 0.6196, 0.5794, 0.6196, 0.5856, 0.6407, 0.2884, 0.6407, 0.263, 0.6482, 0.263, 0.6482, 0.2884, 0.6196, 0.5215, 0.6095, 0.5209, 0.6089, 0.5147, 0.6095, 0.514, 0.6196, 0.514, 0.6285, 0.4271, 0.629, 0.4032, 0.6358, 0.4034, 0.6353, 0.4273, 0.6127, 0.6243, 0.6121, 0.6181, 0.6196, 0.6181, 0.6196, 0.6243, 0.6511, 0.3737, 0.6511, 0.3998, 0.6435, 0.398, 0.644, 0.3754, 0.6375, 0.3976, 0.6368, 0.397, 0.6373, 0.3761, 0.638, 0.3755, 0.6418, 0.3758, 0.6424, 0.3765, 0.642, 0.3968, 0.6414, 0.3975, 0.644, 0.3754, 0.6435, 0.398, 0.642, 0.3968, 0.6424, 0.3765, 0.6367, 0.4026, 0.6434, 0.4032, 0.6418, 0.4046, 0.638, 0.4043, 0.6418, 0.4046, 0.6424, 0.4053, 0.642, 0.4256, 0.6414, 0.4263, 0.6375, 0.4264, 0.6368, 0.4258, 0.6373, 0.4049, 0.638, 0.4043, 0.6353, 0.4273, 0.6358, 0.4034, 0.6373, 0.4049, 0.6368, 0.4258, 0.6429, 0.4277, 0.6362, 0.4281, 0.6375, 0.4264, 0.6414, 0.4263, 0.643, 0.399, 0.6362, 0.3993, 0.6375, 0.3976, 0.6414, 0.3975, 0.6511, 0.4025, 0.6511, 0.4286, 0.6435, 0.4268, 0.644, 0.4042, 0.6511, 0.4025, 0.6508, 0.4014, 0.6518, 0.4017, 0.6508, 0.4297, 0.6511, 0.4286, 0.6518, 0.4293, 0.6511, 0.3737, 0.6508, 0.3726, 0.6519, 0.3729, 0.6508, 0.4009, 0.6511, 0.3998, 0.6519, 0.4005, 0.628, 0.3937, 0.628, 0.4261, 0.6271, 0.4254, 0.6271, 0.3944, 0.6021, 0.4261, 0.6021, 0.3937, 0.603, 0.3944, 0.603, 0.4254, 0.6418, 0.3758, 0.6435, 0.3744, 0.644, 0.3754, 0.6424, 0.3765, 0.643, 0.399, 0.6414, 0.3975, 0.642, 0.3968, 0.6435, 0.398, 0.6373, 0.3761, 0.6358, 0.3746, 0.6367, 0.3738, 0.638, 0.3755, 0.6429, 0.4277, 0.6414, 0.4263, 0.642, 0.4256, 0.6435, 0.4268, 0.6418, 0.4046, 0.6434, 0.4032, 0.644, 0.4042, 0.6424, 0.4053, 0.6373, 0.4049, 0.6358, 0.4034, 0.6367, 0.4026, 0.638, 0.4043, 0.6375, 0.3976, 0.6362, 0.3993, 0.6353, 0.3985, 0.6368, 0.397, 0.6375, 0.4264, 0.6362, 0.4281, 0.6353, 0.4273, 0.6368, 0.4258, 0.6094, 0.392, 0.603, 0.3944, 0.6021, 0.3937, 0.6091, 0.3911, 0.6511, 0.3737, 0.644, 0.3754, 0.6435, 0.3744, 0.6508, 0.3726, 0.6508, 0.4009, 0.643, 0.399, 0.6435, 0.398, 0.6511, 0.3998, 0.6207, 0.4278, 0.6271, 0.4254, 0.628, 0.4261, 0.621, 0.4287, 0.6511, 0.4025, 0.644, 0.4042, 0.6434, 0.4032, 0.6508, 0.4014, 0.6508, 0.4297, 0.6429, 0.4277, 0.6435, 0.4268, 0.6511, 0.4286, 0.621, 0.3911, 0.628, 0.3937, 0.6271, 0.3944, 0.6207, 0.392, 0.6091, 0.4287, 0.6021, 0.4261, 0.603, 0.4254, 0.6094, 0.4278, 0.6127, 0.6243, 0.6121, 0.6249, 0.6021, 0.6249, 0.6021, 0.6174, 0.6121, 0.6181, 0.6373, 0.3473, 0.6368, 0.3682, 0.6353, 0.3697, 0.6358, 0.3458, 0.642, 0.4544, 0.6424, 0.4341, 0.644, 0.433, 0.6435, 0.4555, 0.6301, 0.5209, 0.6201, 0.5215, 0.6201, 0.514, 0.6301, 0.514, 0.6308, 0.5147, 0.6121, 0.4742, 0.6127, 0.468, 0.6196, 0.468, 0.6196, 0.4742, 0.6127, 0.5128, 0.6121, 0.5066, 0.6196, 0.5066, 0.6196, 0.5128, 0.6271, 0.3874, 0.603, 0.3874, 0.603, 0.3563, 0.6271, 0.3563, 0.6285, 0.3695, 0.629, 0.3456, 0.6358, 0.3458, 0.6353, 0.3697, 0.6021, 0.2624, 0.6021, 0.237, 0.6096, 0.237, 0.6096, 0.2624, 0.6096, 0.2624, 0.6096, 0.237, 0.6407, 0.237, 0.6407, 0.2624, 0.6021, 0.4673, 0.6121, 0.4673, 0.6127, 0.468, 0.6121, 0.4742, 0.6021, 0.4748, 0.6301, 0.5533, 0.6201, 0.5526, 0.6201, 0.5215, 0.6301, 0.5209, 0.6367, 0.345, 0.6435, 0.3456, 0.6418, 0.347, 0.638, 0.3467, 0.6021, 0.4748, 0.6121, 0.4742, 0.6121, 0.5066, 0.6021, 0.5059, 0.6301, 0.5209, 0.6308, 0.5147, 0.6376, 0.5147, 0.6376, 0.5209, 0.6407, 0.2624, 0.6407, 0.237, 0.6482, 0.237, 0.6482, 0.2624, 0.6021, 0.5059, 0.6121, 0.5066, 0.6127, 0.5128, 0.6121, 0.5135, 0.6021, 0.5135, 0.6285, 0.4559, 0.629, 0.432, 0.6358, 0.4322, 0.6353, 0.4561, 0.6308, 0.5595, 0.6301, 0.5533, 0.6376, 0.5533, 0.6376, 0.5595, 0.6511, 0.3449, 0.6511, 0.371, 0.6435, 0.3692, 0.644, 0.3466, 0.6375, 0.3688, 0.6368, 0.3682, 0.6373, 0.3473, 0.638, 0.3467, 0.6418, 0.347, 0.6424, 0.3477, 0.642, 0.368, 0.6414, 0.3687, 0.644, 0.3466, 0.6435, 0.3692, 0.642, 0.368, 0.6424, 0.3477, 0.6367, 0.4314, 0.6434, 0.432, 0.6418, 0.4334, 0.638, 0.4331, 0.6418, 0.4334, 0.6424, 0.4341, 0.642, 0.4544, 0.6414, 0.4551, 0.6375, 0.4552, 0.6368, 0.4545, 0.6373, 0.4337, 0.638, 0.4331, 0.6353, 0.4561, 0.6358, 0.4322, 0.6373, 0.4337, 0.6368, 0.4545, 0.6429, 0.4565, 0.6362, 0.4569, 0.6375, 0.4552, 0.6414, 0.4551, 0.643, 0.3702, 0.6362, 0.3705, 0.6375, 0.3688, 0.6414, 0.3687, 0.6511, 0.4313, 0.6511, 0.4574, 0.6435, 0.4555, 0.644, 0.433, 0.6511, 0.4313, 0.6508, 0.4302, 0.6518, 0.4305, 0.6508, 0.4585, 0.6511, 0.4574, 0.6518, 0.4581, 0.6511, 0.3449, 0.6508, 0.3438, 0.6519, 0.3441, 0.6508, 0.3721, 0.6511, 0.371, 0.6519, 0.3717, 0.628, 0.3556, 0.628, 0.388, 0.6271, 0.3874, 0.6271, 0.3563, 0.6021, 0.388, 0.6021, 0.3556, 0.603, 0.3563, 0.603, 0.3874, 0.6418, 0.347, 0.6435, 0.3456, 0.644, 0.3466, 0.6424, 0.3477, 0.643, 0.3702, 0.6414, 0.3687, 0.642, 0.368, 0.6435, 0.3692, 0.6373, 0.3473, 0.6358, 0.3458, 0.6367, 0.345, 0.638, 0.3467, 0.6429, 0.4565, 0.6414, 0.4551, 0.642, 0.4544, 0.6435, 0.4555, 0.6418, 0.4334, 0.6434, 0.432, 0.644, 0.433, 0.6424, 0.4341, 0.6373, 0.4337, 0.6358, 0.4322, 0.6367, 0.4314, 0.638, 0.4331, 0.6375, 0.3688, 0.6362, 0.3705, 0.6353, 0.3697, 0.6368, 0.3682, 0.6375, 0.4552, 0.6362, 0.4569, 0.6353, 0.4561, 0.6368, 0.4545, 0.6094, 0.3539, 0.603, 0.3563, 0.6021, 0.3556, 0.6091, 0.353, 0.6511, 0.3449, 0.644, 0.3466, 0.6435, 0.3456, 0.6508, 0.3438, 0.6508, 0.3721, 0.643, 0.3702, 0.6435, 0.3692, 0.6511, 0.371, 0.6207, 0.3897, 0.6271, 0.3874, 0.628, 0.388, 0.621, 0.3906, 0.6511, 0.4313, 0.644, 0.433, 0.6434, 0.432, 0.6508, 0.4302, 0.6508, 0.4585, 0.6429, 0.4565, 0.6435, 0.4555, 0.6511, 0.4574, 0.621, 0.353, 0.628, 0.3556, 0.6271, 0.3563, 0.6207, 0.3539, 0.6091, 0.3906, 0.6021, 0.388, 0.603, 0.3874, 0.6094, 0.3897, 0.6308, 0.5595, 0.6301, 0.5602, 0.6201, 0.5602, 0.6201, 0.5526, 0.6301, 0.5533, 0.6289, 0.5822, 0.6274, 0.5807, 0.6269, 0.6046, 0.6284, 0.6031, 0.6516, 0.4915, 0.6531, 0.4926, 0.6536, 0.47, 0.652, 0.4712, 0.6089, 0.5682, 0.6027, 0.5676, 0.6021, 0.5682, 0.6021, 0.5782, 0.6096, 0.5782, 0.6089, 0.651, 0.6089, 0.6435, 0.6027, 0.6435, 0.6027, 0.6504, 0.6476, 0.6504, 0.6476, 0.6435, 0.6414, 0.6435, 0.6414, 0.651, 0.6271, 0.4635, 0.6271, 0.4324, 0.603, 0.4324, 0.603, 0.4635, 0.6201, 0.6045, 0.6269, 0.6046, 0.6274, 0.5807, 0.6206, 0.5806, 0.6021, 0.3144, 0.6096, 0.3144, 0.6096, 0.289, 0.6021, 0.289, 0.6096, 0.3144, 0.6407, 0.3144, 0.6407, 0.289, 0.6096, 0.289, 0.6021, 0.661, 0.6096, 0.661, 0.6089, 0.651, 0.6027, 0.6504, 0.6021, 0.651, 0.6413, 0.5682, 0.6089, 0.5682, 0.6096, 0.5782, 0.6407, 0.5782, 0.6282, 0.58, 0.6296, 0.5816, 0.6334, 0.5821, 0.635, 0.5806, 0.6096, 0.661, 0.6407, 0.661, 0.6414, 0.651, 0.6089, 0.651, 0.6089, 0.5682, 0.6089, 0.5607, 0.6027, 0.5607, 0.6027, 0.5676, 0.6407, 0.3144, 0.6482, 0.3144, 0.6482, 0.289, 0.6407, 0.289, 0.6407, 0.661, 0.6482, 0.661, 0.6482, 0.651, 0.6476, 0.6504, 0.6414, 0.651, 0.6381, 0.493, 0.6449, 0.4931, 0.6454, 0.4693, 0.6386, 0.4691, 0.6476, 0.5676, 0.6476, 0.5607, 0.6413, 0.5607, 0.6413, 0.5682, 0.6427, 0.5799, 0.6355, 0.5816, 0.6351, 0.6041, 0.6427, 0.606, 0.6291, 0.6038, 0.633, 0.6037, 0.6336, 0.603, 0.6339, 0.5828, 0.6334, 0.5821, 0.6296, 0.5816, 0.6289, 0.5822, 0.6284, 0.6031, 0.6355, 0.5816, 0.6339, 0.5828, 0.6336, 0.603, 0.6351, 0.6041, 0.6463, 0.4685, 0.6476, 0.4702, 0.6514, 0.4705, 0.6531, 0.4691, 0.6514, 0.4705, 0.6476, 0.4702, 0.6469, 0.4708, 0.6465, 0.4916, 0.6471, 0.4923, 0.651, 0.4922, 0.6516, 0.4915, 0.652, 0.4712, 0.6449, 0.4931, 0.6465, 0.4916, 0.6469, 0.4708, 0.6454, 0.4693, 0.6526, 0.4936, 0.651, 0.4922, 0.6471, 0.4923, 0.6458, 0.494, 0.6345, 0.6051, 0.633, 0.6037, 0.6291, 0.6038, 0.6277, 0.6054, 0.6607, 0.4684, 0.6536, 0.47, 0.6531, 0.4926, 0.6607, 0.4945, 0.6607, 0.4684, 0.6614, 0.4676, 0.6604, 0.4673, 0.6604, 0.4956, 0.6614, 0.4952, 0.6607, 0.4945, 0.6427, 0.5799, 0.6434, 0.5791, 0.6424, 0.5788, 0.6424, 0.6071, 0.6434, 0.6067, 0.6427, 0.606, 0.628, 0.4318, 0.6271, 0.4324, 0.6271, 0.4635, 0.628, 0.4642, 0.6021, 0.4642, 0.603, 0.4635, 0.603, 0.4324, 0.6021, 0.4318, 0.6334, 0.5821, 0.6339, 0.5828, 0.6355, 0.5816, 0.635, 0.5806, 0.6345, 0.6051, 0.6351, 0.6041, 0.6336, 0.603, 0.633, 0.6037, 0.6289, 0.5822, 0.6296, 0.5816, 0.6282, 0.58, 0.6274, 0.5807, 0.6526, 0.4936, 0.6531, 0.4926, 0.6516, 0.4915, 0.651, 0.4922, 0.6514, 0.4705, 0.652, 0.4712, 0.6536, 0.47, 0.6531, 0.4691, 0.6469, 0.4708, 0.6476, 0.4702, 0.6463, 0.4685, 0.6454, 0.4693, 0.6291, 0.6038, 0.6284, 0.6031, 0.6269, 0.6046, 0.6277, 0.6054, 0.6471, 0.4923, 0.6465, 0.4916, 0.6449, 0.4931, 0.6458, 0.494, 0.6094, 0.4301, 0.6091, 0.4292, 0.6021, 0.4318, 0.603, 0.4324, 0.6427, 0.5799, 0.6424, 0.5788, 0.635, 0.5806, 0.6355, 0.5816, 0.6424, 0.6071, 0.6427, 0.606, 0.6351, 0.6041, 0.6345, 0.6051, 0.6207, 0.4659, 0.621, 0.4668, 0.628, 0.4642, 0.6271, 0.4635, 0.6607, 0.4684, 0.6604, 0.4673, 0.6531, 0.4691, 0.6536, 0.47, 0.6604, 0.4956, 0.6607, 0.4945, 0.6531, 0.4926, 0.6526, 0.4936, 0.621, 0.4292, 0.6207, 0.4301, 0.6271, 0.4324, 0.628, 0.4318, 0.6091, 0.4668, 0.6094, 0.4659, 0.603, 0.4635, 0.6021, 0.4642, 0.6476, 0.5676, 0.6413, 0.5682, 0.6407, 0.5782, 0.6482, 0.5782, 0.6482, 0.5682, 0.6373, 0.3184, 0.6358, 0.3169, 0.6353, 0.3408, 0.6369, 0.3393, 0.6516, 0.5203, 0.6531, 0.5214, 0.6536, 0.4988, 0.652, 0.5, 0.6276, 0.5066, 0.6269, 0.5128, 0.6276, 0.5135, 0.6376, 0.5135, 0.6376, 0.5059, 0.6089, 0.6329, 0.6089, 0.6255, 0.6027, 0.6255, 0.6027, 0.6323, 0.6476, 0.6323, 0.6476, 0.6255, 0.6414, 0.6255, 0.6414, 0.6329, 0.6271, 0.3493, 0.6271, 0.3182, 0.603, 0.3182, 0.603, 0.3493, 0.6285, 0.3407, 0.6353, 0.3408, 0.6358, 0.3169, 0.629, 0.3168, 0.6482, 0.211, 0.6407, 0.211, 0.6407, 0.2365, 0.6482, 0.2365, 0.6407, 0.211, 0.6096, 0.211, 0.6096, 0.2365, 0.6407, 0.2365, 0.6021, 0.643, 0.6096, 0.643, 0.6089, 0.6329, 0.6027, 0.6323, 0.6021, 0.6329, 0.6276, 0.4742, 0.6276, 0.5066, 0.6376, 0.5059, 0.6376, 0.4748, 0.6367, 0.3162, 0.638, 0.3179, 0.6418, 0.3183, 0.6434, 0.3168, 0.6096, 0.643, 0.6407, 0.643, 0.6414, 0.6329, 0.6089, 0.6329, 0.6276, 0.5066, 0.6201, 0.5066, 0.6201, 0.5128, 0.6269, 0.5128, 0.6096, 0.211, 0.6021, 0.211, 0.6021, 0.2365, 0.6096, 0.2365, 0.6407, 0.643, 0.6482, 0.643, 0.6482, 0.6329, 0.6476, 0.6323, 0.6414, 0.6329, 0.6381, 0.5218, 0.6449, 0.5219, 0.6454, 0.4981, 0.6386, 0.4979, 0.6269, 0.468, 0.6201, 0.468, 0.6201, 0.4742, 0.6276, 0.4742, 0.6511, 0.3161, 0.6439, 0.3178, 0.6435, 0.3404, 0.6511, 0.3422, 0.6375, 0.34, 0.6414, 0.3399, 0.642, 0.3392, 0.6424, 0.319, 0.6418, 0.3183, 0.638, 0.3179, 0.6373, 0.3184, 0.6369, 0.3393, 0.6439, 0.3178, 0.6424, 0.319, 0.642, 0.3392, 0.6435, 0.3404, 0.6463, 0.4973, 0.6476, 0.499, 0.6514, 0.4993, 0.6531, 0.4979, 0.6514, 0.4993, 0.6476, 0.499, 0.6469, 0.4996, 0.6465, 0.5204, 0.6471, 0.5211, 0.651, 0.521, 0.6516, 0.5203, 0.652, 0.5, 0.6449, 0.5219, 0.6465, 0.5204, 0.6469, 0.4996, 0.6454, 0.4981, 0.6526, 0.5224, 0.651, 0.521, 0.6471, 0.5211, 0.6458, 0.5227, 0.643, 0.3413, 0.6414, 0.3399, 0.6375, 0.34, 0.6362, 0.3417, 0.6607, 0.4972, 0.6536, 0.4988, 0.6531, 0.5214, 0.6607, 0.5233, 0.6607, 0.4972, 0.6614, 0.4964, 0.6604, 0.4961, 0.6604, 0.5244, 0.6614, 0.524, 0.6607, 0.5233, 0.6511, 0.3161, 0.6519, 0.3153, 0.6508, 0.315, 0.6509, 0.3433, 0.6519, 0.343, 0.6511, 0.3422, 0.628, 0.3175, 0.6271, 0.3182, 0.6271, 0.3493, 0.628, 0.35, 0.6021, 0.35, 0.603, 0.3493, 0.603, 0.3182, 0.6021, 0.3175, 0.6418, 0.3183, 0.6424, 0.319, 0.6439, 0.3178, 0.6434, 0.3168, 0.643, 0.3413, 0.6435, 0.3404, 0.642, 0.3392, 0.6414, 0.3399, 0.6373, 0.3184, 0.638, 0.3179, 0.6367, 0.3162, 0.6358, 0.3169, 0.6526, 0.5224, 0.6531, 0.5214, 0.6516, 0.5203, 0.651, 0.521, 0.6514, 0.4993, 0.652, 0.5, 0.6536, 0.4988, 0.6531, 0.4979, 0.6469, 0.4996, 0.6476, 0.499, 0.6463, 0.4973, 0.6454, 0.4981, 0.6375, 0.34, 0.6369, 0.3393, 0.6353, 0.3408, 0.6362, 0.3417, 0.6471, 0.5211, 0.6465, 0.5204, 0.6449, 0.5219, 0.6458, 0.5227, 0.6094, 0.3158, 0.6091, 0.315, 0.6021, 0.3175, 0.603, 0.3182, 0.6511, 0.3161, 0.6508, 0.315, 0.6434, 0.3168, 0.6439, 0.3178, 0.6509, 0.3433, 0.6511, 0.3422, 0.6435, 0.3404, 0.643, 0.3413, 0.6207, 0.3516, 0.621, 0.3525, 0.628, 0.35, 0.6271, 0.3493, 0.6607, 0.4972, 0.6604, 0.4961, 0.6531, 0.4979, 0.6536, 0.4988, 0.6604, 0.5244, 0.6607, 0.5233, 0.6531, 0.5214, 0.6526, 0.5224, 0.621, 0.315, 0.6207, 0.3158, 0.6271, 0.3182, 0.628, 0.3175, 0.6091, 0.3525, 0.6094, 0.3516, 0.603, 0.3493, 0.6021, 0.35, 0.6269, 0.468, 0.6276, 0.4742, 0.6376, 0.4748, 0.6376, 0.4673, 0.6276, 0.4673])
me_cube.materials.append(mat_concrete_block_mat)
me_cube.use_remesh_fix_poles = True
me_cube.use_remesh_preserve_attributes = False
me_cube.use_mirror_vertex_groups = False
me_cube.update()
me_cube.normals_split_custom_set([tuple(v) for v in zip(*[iter([4.044e-05, -0.9841, -0.1778, 2.119e-07, -0.9781, -0.208, 2.119e-07, -0.9781, -0.208, 4.034e-05, -0.9841, -0.1779, 0.0, 0.9712, 0.2383, 0.0, 0.9712, 0.2383, 0.0, 0.9204, 0.3911, 0.0, 0.9204, 0.3911, -1.0, 0.0, 0.0, -1.0, 0.0, 0.0, -1.0, 0.0, 0.0, -1.0, 0.0, 0.0, -1.0, 0.0, 0.0, -1.0, 0.0, 0.0, -1.0, 0.0, 0.0, -1.0, 0.0, 0.0, 0.0, 0.9974, 0.0714, 0.0, 1.0, 1.86e-08, 0.0, 1.0, 1.86e-08, 0.0, 0.9974, 0.0714, 1.0, 0.0, 0.0, 1.0, 0.0, 0.0, 1.0, 2.037e-07, 0.0, 1.0, 2.866e-07, 0.0, 1.0, 0.0, 0.0, 1.0, 0.0, 0.0, 1.0, 0.0, 0.0, 1.0, 0.0, 0.0, 0.0, -7.191e-16, -1.0, 0.0, -7.191e-16, -1.0, 0.0, -7.191e-16, -1.0, 0.0, -7.191e-16, -1.0, 0.0, -7.191e-16, -1.0, 0.0, -7.191e-16, -1.0, 0.0, -7.191e-16, -1.0, 0.0, -7.191e-16, -1.0, 0.0, -7.191e-16, -1.0, 0.0, -7.191e-16, -1.0, 0.0, -7.191e-16, -1.0, 0.0, -7.191e-16, -1.0, 0.0, -7.191e-16, -1.0, 0.0, -7.191e-16, -1.0, 0.0, -7.191e-16, -1.0, 0.0, -7.191e-16, -1.0, 1.0, 0.0, 0.0, 1.0, 0.0, 0.0, 1.0, 0.0, 0.0, 1.0, 0.0, 0.0, 0.0, -1.0, 0.0, 2.199e-05, -0.9995, -0.0305, 2.199e-05, -0.9995, -0.0305, 0.0, -1.0, 0.0, 2.199e-05, 0.9995, -0.0305, 0.0, 1.0, 0.0, 0.0, 1.0, 0.0, 2.199e-05, 0.9995, -0.0305, 1.0, 0.0, 0.0, 1.0, 0.0, 0.0, 1.0, -2.866e-07, 0.0, 1.0, -2.037e-07, 0.0, 2.119e-07, 0.9781, -0.208, 4.044e-05, 0.9841, -0.1778, 4.034e-05, 0.9841, -0.1779, 2.119e-07, 0.9781, -0.208, 0.0, -0.8937, 0.4487, 0.0, -0.9204, 0.3911, 0.0, -0.9204, 0.3911, 0.0, -0.8937, 0.4487, -4.046e-05, 0.9841, -0.1778, -2.119e-07, 0.9781, -0.208, -2.119e-07, 0.9781, -0.208, -4.035e-05, 0.9841, -0.1779, 1.0, 0.0, 0.0, 1.0, 0.0, 0.0, 1.0, 0.0, 0.0, 1.0, 0.0, 0.0, -1.0, 0.0, 0.0, -1.0, 0.0, 0.0, -1.0, -2.037e-07, 0.0, -1.0, -2.866e-07, 0.0, 1.0, 0.0, 0.0, 1.0, 0.0, 0.0, 1.0, 0.0, 0.0, 1.0, 0.0, 0.0, -2.199e-05, -0.9995, -0.0305, 0.0, -1.0, 0.0, 0.0, -1.0, 0.0, -2.199e-05, -0.9995, -0.0305, -1.0, 0.0, 0.0, -1.0, 0.0, 0.0, -1.0, 0.0, 0.0, -1.0, 0.0, 0.0, 0.0, 1.0, 0.0, -2.198e-05, 0.9995, -0.0305, -2.198e-05, 0.9995, -0.0305, 0.0, 1.0, 0.0, -2.119e-07, -0.9781, -0.208, -4.044e-05, -0.9841, -0.1778, -4.034e-05, -0.9841, -0.1779, -2.119e-07, -0.9781, -0.208, -1.0, 0.0, 0.0, -1.0, 0.0, 0.0, -1.0, 0.0, 0.0, -1.0, 0.0, 0.0, -1.0, -4.604e-07, 0.0, -1.0, -2.866e-07, 0.0, -1.0, -2.037e-07, 0.0, -1.0, -4.604e-07, 0.0, 1.0, 0.0, 0.0, 1.0, 0.0, 0.0, 1.0, 0.0, 0.0, 1.0, 0.0, 0.0, 1.0, -4.604e-07, 0.0, 1.0, -2.037e-07, 0.0, 1.0, -2.866e-07, 0.0, 1.0, -4.604e-07, 0.0, -1.0, 0.0, 0.0, -1.0, 0.0, 0.0, -1.0, 0.0, 0.0, -1.0, 0.0, 0.0, 0.0, 0.8937, 0.4487, 0.0, 0.9204, 0.3911, 0.0, 0.9204, 0.3911, 0.0, 0.8937, 0.4487, 0.0, 0.9974, 0.0714, 0.0, 0.9974, 0.0714, 0.0, 0.9712, 0.2383, 0.0, 0.9712, 0.2383, -1.0, 4.604e-07, 0.0, -1.0, 2.037e-07, 0.0, -1.0, 2.866e-07, 0.0, -1.0, 4.604e-07, 0.0, 1.0, 0.0, 0.0, 1.0, 0.0, 0.0, 1.0, 0.0, 0.0, 1.0, 0.0, 0.0, 1.0, 4.604e-07, 0.0, 1.0, 2.866e-07, 0.0, 1.0, 2.037e-07, 0.0, 1.0, 4.604e-07, 0.0, -2.198e-05, 0.9995, -0.0305, -2.198e-05, 0.9995, -0.0305, -6.23e-05, 0.9945, -0.1043, -6.232e-05, 0.9945, -0.1044, -6.232e-05, 0.9945, -0.1044, -6.23e-05, 0.9945, -0.1043, -4.046e-05, 0.9841, -0.1778, -4.035e-05, 0.9841, -0.1779, -1.0, 0.0, 0.0, -1.0, 0.0, 0.0, -1.0, 0.0, 0.0, -1.0, 0.0, 0.0, 0.0, -0.9712, 0.2383, 0.0, -0.9712, 0.2383, 0.0, -0.9204, 0.3911, 0.0, -0.9204, 0.3911, 1.0, 0.0, 0.0, 1.0, 0.0, 0.0, 1.0, 0.0, 0.0, 1.0, 0.0, 0.0, 1.0, 0.0, 0.0, 1.0, 0.0, 0.0, 1.0, 0.0, 0.0, 1.0, 0.0, 0.0, -1.0, 0.0, 0.0, -1.0, 0.0, 0.0, -1.0, 0.0, 0.0, -1.0, 0.0, 0.0, -1.0, 0.0, 0.0, -1.0, 0.0, 0.0, -1.0, 0.0, 0.0, -1.0, 0.0, 0.0, 4.034e-05, 0.9841, -0.1779, 4.044e-05, 0.9841, -0.1778, 6.23e-05, 0.9945, -0.1043, 6.231e-05, 0.9945, -0.1044, 6.231e-05, 0.9945, -0.1044, 6.23e-05, 0.9945, -0.1043, 2.199e-05, 0.9995, -0.0305, 2.199e-05, 0.9995, -0.0305, 4.044e-05, -0.9841, -0.1778, 4.034e-05, -0.9841, -0.1779, 6.231e-05, -0.9945, -0.1044, 6.23e-05, -0.9945, -0.1043, 6.23e-05, -0.9945, -0.1043, 6.231e-05, -0.9945, -0.1044, 2.199e-05, -0.9995, -0.0305, 2.199e-05, -0.9995, -0.0305, -4.034e-05, -0.9841, -0.1779, -4.044e-05, -0.9841, -0.1778, -6.23e-05, -0.9945, -0.1043, -6.231e-05, -0.9945, -0.1044, -6.231e-05, -0.9945, -0.1044, -6.23e-05, -0.9945, -0.1043, -2.199e-05, -0.9995, -0.0305, -2.199e-05, -0.9995, -0.0305, 0.0, -0.9974, 0.0714, 0.0, -0.9974, 0.0714, 0.0, -0.9712, 0.2383, 0.0, -0.9712, 0.2383, -1.0, 0.0, 0.0, -1.0, 0.0, 0.0, -1.0, 2.866e-07, 0.0, -1.0, 2.037e-07, 0.0, 5.649e-10, -0.8839, -0.4677, 5.649e-10, -0.8839, -0.4677, 5.649e-10, -0.8839, -0.4677, 5.649e-10, -0.8839, -0.4677, -0.6966, -4.683e-05, -0.7174, -0.6966, -4.683e-05, -0.7174, -0.6966, -4.683e-05, -0.7174, -0.6966, -4.683e-05, -0.7174, 2.407e-08, 0.0, 1.0, 2.407e-08, 0.0, 1.0, 2.407e-08, 0.0, 1.0, 2.407e-08, 0.0, 1.0, 2.407e-08, 0.0, 1.0, 2.407e-08, 0.0, 1.0, 2.407e-08, 0.0, 1.0, 2.407e-08, 0.0, 1.0, 2.407e-08, 0.0, 1.0, 2.407e-08, 0.0, 1.0, 2.407e-08, 0.0, 1.0, 2.407e-08, 0.0, 1.0, 2.407e-08, 0.0, 1.0, 2.407e-08, 0.0, 1.0, 2.407e-08, 0.0, 1.0, 2.407e-08, 0.0, 1.0, -5.649e-10, 0.8839, -0.4677, -5.649e-10, 0.8839, -0.4677, -5.649e-10, 0.8839, -0.4677, -5.649e-10, 0.8839, -0.4677, 0.6966, 4.683e-05, -0.7174, 0.6966, 4.683e-05, -0.7174, 0.6966, 4.683e-05, -0.7174, 0.6966, 4.683e-05, -0.7174, 0.6966, -4.683e-05, -0.7174, 0.6966, -4.683e-05, -0.7174, 0.6966, -4.683e-05, -0.7174, 0.6966, -4.683e-05, -0.7174, -8.622e-05, 0.6277, -0.7785, -8.622e-05, 0.6277, -0.7785, -8.622e-05, 0.6277, -0.7785, -8.622e-05, 0.6277, -0.7785, -0.6976, 0.0, -0.7165, -0.6976, 0.0, -0.7165, -0.6976, 0.0, -0.7165, -0.6976, 0.0, -0.7165, 0.6976, 0.0, -0.7165, 0.6976, 0.0, -0.7165, 0.6976, 0.0, -0.7165, 0.6976, 0.0, -0.7165, -8.622e-05, -0.6277, -0.7785, -8.622e-05, -0.6277, -0.7785, -8.622e-05, -0.6277, -0.7785, -8.622e-05, -0.6277, -0.7785, 8.622e-05, 0.6277, -0.7785, 8.622e-05, 0.6277, -0.7785, 8.622e-05, 0.6277, -0.7785, 8.622e-05, 0.6277, -0.7785, 8.622e-05, -0.6277, -0.7785, 8.622e-05, -0.6277, -0.7785, 8.622e-05, -0.6277, -0.7785, 8.622e-05, -0.6277, -0.7785, -0.6966, 4.683e-05, -0.7174, -0.6966, 4.683e-05, -0.7174, -0.6966, 4.683e-05, -0.7174, -0.6966, 4.683e-05, -0.7174, 0.0, 0.7071, 0.7071, 0.0, 0.7071, 0.7071, 0.0, 0.7071, 0.7071, 0.0, 0.7071, 0.7071, 0.7071, 0.0, 0.7071, 0.6025, -0.1757, 0.7785, 0.5388, -0.2616, 0.8008, 0.7071, 0.0, 0.7071, 0.6025, 0.1757, 0.7785, 0.7071, 0.0, 0.7071, 0.7071, 0.0, 0.7071, 0.5388, 0.2616, 0.8008, -0.6025, -0.1757, 0.7785, -0.7071, 0.0, 0.7071, -0.7071, 0.0, 0.7071, -0.5388, -0.2616, 0.8008, -0.7071, 0.0, 0.7071, -0.6025, 0.1757, 0.7785, -0.5388, 0.2616, 0.8008, -0.7071, 0.0, 0.7071, -0.7071, 0.0, 0.7071, -0.7071, 0.0, 0.7071, -0.7071, 0.0, 0.7071, -0.7071, 0.0, 0.7071, 0.7071, 0.0, 0.7071, 0.7071, 0.0, 0.7071, 0.7071, 0.0, 0.7071, 0.7071, 0.0, 0.7071, 0.0, 0.7071, 0.7071, 0.0, 0.7071, 0.7071, 0.0, 0.7071, 0.7071, 0.0, 0.7071, 0.7071, 0.0, -0.7071, 0.7071, 0.0, -0.7071, 0.7071, 0.0, -0.7071, 0.7071, 0.0, -0.7071, 0.7071, 0.0, -0.7071, 0.7071, 0.0, -0.7071, 0.7071, 0.0, -0.7071, 0.7071, 0.0, -0.7071, 0.7071, 0.0, 0.7071, 0.7071, 0.0, 0.7071, 0.7071, 0.0, 0.7071, 0.7071, 0.0, 0.7071, 0.7071, 0.0, -0.7071, 0.7071, 0.0, -0.7071, 0.7071, 0.0, -0.7071, 0.7071, 0.0, -0.7071, 0.7071, 0.6999, -0.6954, 0.1633, 0.7085, -0.704, 0.04885, 0.7084, -0.7039, 0.05211, 0.698, -0.6935, 0.1784, -0.7085, -0.704, 0.04885, -0.6999, -0.6954, 0.1633, -0.698, -0.6935, 0.1784, -0.7084, -0.7039, 0.05211, 0.6806, -0.6774, 0.2791, 0.6999, -0.6954, 0.1633, 0.698, -0.6935, 0.1784, 0.6768, -0.6741, 0.2958, -0.6999, -0.6954, 0.1633, -0.6806, -0.6774, 0.2791, -0.6768, -0.6741, 0.2958, -0.698, -0.6935, 0.1784, -0.6999, 0.6954, 0.1633, -0.7085, 0.704, 0.04885, -0.7084, 0.7039, 0.05211, -0.698, 0.6935, 0.1784, 0.7085, 0.704, 0.04885, 0.6999, 0.6954, 0.1633, 0.698, 0.6935, 0.1784, 0.7084, 0.7039, 0.05211, -0.6806, 0.6774, 0.2791, -0.6999, 0.6954, 0.1633, -0.698, 0.6935, 0.1784, -0.6768, 0.6741, 0.2958, 0.6999, 0.6954, 0.1633, 0.6806, 0.6774, 0.2791, 0.6768, 0.6741, 0.2958, 0.698, 0.6935, 0.1784, -0.4732, -0.4762, -0.7412, -0.4732, -0.4762, -0.7412, -0.4732, -0.4762, -0.7412, -0.4732, -0.4762, -0.7412, 0.4732, 0.4762, -0.7412, 0.4732, 0.4762, -0.7412, 0.4732, 0.4762, -0.7412, 0.4732, 0.4762, -0.7412, -0.4732, 0.4762, -0.7412, -0.4732, 0.4762, -0.7412, -0.4732, 0.4762, -0.7412, -0.4732, 0.4762, -0.7412, 0.4732, -0.4762, -0.7412, 0.4732, -0.4762, -0.7412, 0.4732, -0.4762, -0.7412, 0.4732, -0.4762, -0.7412, 0.6672, -0.6657, 0.3342, 0.6806, -0.6774, 0.2791, 0.6768, -0.6741, 0.2958, 0.6672, -0.6657, 0.3342, -0.6806, -0.6774, 0.2791, -0.6672, -0.6657, 0.3342, -0.6672, -0.6657, 0.3342, -0.6768, -0.6741, 0.2958, -0.6672, 0.6657, 0.3342, -0.6806, 0.6774, 0.2791, -0.6768, 0.6741, 0.2958, -0.6672, 0.6657, 0.3342, 0.6806, 0.6774, 0.2791, 0.6672, 0.6657, 0.3342, 0.6672, 0.6657, 0.3342, 0.6768, 0.6741, 0.2958, -0.4092, 0.4069, 0.8167, -0.4092, 0.4069, 0.8167, -0.5388, 0.2616, 0.8008, -0.6025, 0.1757, 0.7785, 0.6025, 0.1757, 0.7785, 0.5388, 0.2616, 0.8008, 0.4092, 0.4069, 0.8167, 0.4092, 0.4069, 0.8167, 0.4092, -0.4069, 0.8167, 0.4092, -0.4069, 0.8167, 0.5388, -0.2616, 0.8008, 0.6025, -0.1757, 0.7785, -0.6025, -0.1757, 0.7785, -0.5388, -0.2616, 0.8008, -0.4092, -0.4069, 0.8167, -0.4092, -0.4069, 0.8167, -0.7084, -0.7039, 0.05211, -0.7092, -0.705, 2.599e-05, -0.7092, -0.705, 2.599e-05, -0.7085, -0.704, 0.04885, 0.7085, -0.704, 0.04885, 0.7092, -0.705, 2.599e-05, 0.7092, -0.705, 2.599e-05, 0.7084, -0.7039, 0.05211, -0.7092, 0.705, 2.599e-05, -0.7084, 0.7039, 0.05211, -0.7085, 0.704, 0.04885, -0.7092, 0.705, 2.599e-05, 0.7092, 0.705, 2.599e-05, 0.7085, 0.704, 0.04885, 0.7084, 0.7039, 0.05211, 0.7092, 0.705, 2.599e-05, 0.0, -0.9974, 0.0714, 0.0, -1.0, 1.86e-08, 0.0, -1.0, 1.86e-08, 0.0, -0.9974, 0.0714, -0.7071, -0.7071, -7.091e-08, -0.7071, -0.7071, -7.091e-08, -0.7071, -0.7071, -7.091e-08, -0.7071, -0.7071, -7.091e-08, -0.7071, -0.7071, -7.098e-08, -0.7788, -0.602, -0.1762, -0.8011, -0.5381, -0.2622, -0.7071, -0.7071, -7.098e-08, -1.324e-07, 0.0, -1.0, -1.823e-07, 0.0, -1.0, -2.757e-07, 0.0, -1.0, -2.757e-07, 0.0, -1.0, -1.597e-07, 0.0, -1.0, 7.756e-08, 0.0, 1.0, 4.774e-07, 0.0, 1.0, 0.0, 0.0, 1.0, 0.0, 0.0, 1.0, -5.06e-07, 0.0, 1.0, -5.475e-07, 0.0, 1.0, 0.0, 0.0, 1.0, 0.0, 0.0, 1.0, -1.0, 0.0, 0.0, -1.0, 0.0, 0.0, -1.0, 0.0, 0.0, -1.0, 0.0, 0.0, 0.0, -1.0, 0.0, 0.0, -1.0, 0.0, 0.0, -1.0, 0.0, 0.0, -1.0, 0.0, 1.0, 0.0, 0.0, 1.0, 0.0, 0.0, 1.0, 0.0, 0.0, 1.0, 0.0, 0.0, 1.0, 0.0, 0.0, 1.0, 0.0, 0.0, 1.0, 0.0, 0.0, 1.0, 0.0, 0.0, 8.239e-07, 0.0, 1.0, 8.239e-07, 0.0, 1.0, 4.774e-07, 0.0, 1.0, 7.756e-08, 0.0, 1.0, 2.607e-08, 0.0, 1.0, 1.209e-07, 0.0, -1.0, 1.47e-07, 0.0, -1.0, -1.823e-07, 0.0, -1.0, -1.324e-07, 0.0, -1.0, -0.8007, -0.2602, 0.5397, -0.7071, -2.211e-06, 0.7071, -0.7071, -2.211e-06, 0.7071, -0.7781, -0.1741, 0.6035, 2.607e-08, 0.0, 1.0, 7.756e-08, 0.0, 1.0, -5.475e-07, 0.0, 1.0, -7.868e-07, 0.0, 1.0, -1.324e-07, 0.0, -1.0, -1.597e-07, 0.0, -1.0, 0.0, 0.0, -1.0, 0.0, 0.0, -1.0, 1.0, 0.0, 0.0, 1.0, 0.0, 0.0, 1.0, 0.0, 0.0, 1.0, 0.0, 0.0, -7.868e-07, 0.0, 1.0, -5.475e-07, 0.0, 1.0, -5.06e-07, 0.0, 1.0, -8.734e-07, 0.0, 1.0, -8.734e-07, 0.0, 1.0, 0.0, 1.0, 0.0, 0.0, 1.0, 0.0, 0.0, 1.0, 0.0, 0.0, 1.0, 0.0, 2.387e-07, 0.0, -1.0, 1.209e-07, 0.0, -1.0, 0.0, 0.0, -1.0, 0.0, 0.0, -1.0, 0.0, 1.0, 0.0, 0.0, 1.0, 0.0, 0.0, 1.0, 0.0, 0.0, 1.0, 0.0, -1.0, 5.331e-06, 0.0, -1.0, 5.331e-06, 0.0, -1.0, 5.331e-06, 0.0, -1.0, 5.331e-06, 0.0, -1.0, 5.331e-06, 0.0, -1.0, 5.331e-06, 0.0, -1.0, 5.331e-06, 0.0, -1.0, 5.331e-06, 0.0, -0.8011, 0.5381, 0.2622, -0.7071, 0.7071, 7.098e-08, -0.7071, 0.7071, 7.098e-08, -0.7788, 0.602, 0.1762, -0.8007, 0.2602, -0.5397, -0.8011, -0.2622, -0.5381, -0.7788, -0.1762, -0.602, -0.7781, 0.1741, -0.6035, -1.0, -3.684e-06, 0.0, -1.0, -3.684e-06, 0.0, -1.0, -3.684e-06, 0.0, -1.0, -3.684e-06, 0.0, -1.0, -3.684e-06, 0.0, -1.0, -3.684e-06, 0.0, -1.0, -3.684e-06, 0.0, -1.0, -3.684e-06, 0.0, -0.7071, 0.7071, 7.091e-08, -0.7071, 0.7071, 7.091e-08, -0.7071, 0.7071, 7.091e-08, -0.7071, 0.7071, 7.091e-08, -0.8011, -0.2622, 0.5381, -0.8007, 0.2602, 0.5397, -0.7781, 0.1741, 0.6035, -0.7788, -0.1762, 0.602, -0.8011, 0.2622, -0.5381, -0.8007, -0.2602, -0.5397, -0.7781, -0.1741, -0.6035, -0.7788, 0.1762, -0.602, 0.0, -1.0, 6.207e-08, 0.0, -1.0, 6.207e-08, 0.0, -1.0, 6.207e-08, 0.0, -1.0, 6.207e-08, -0.6092, -0.5608, -0.5607, -0.6092, -0.5608, -0.5607, -0.6092, -0.5608, -0.5607, -0.6092, -0.5608, 0.5607, -0.6092, -0.5608, 0.5607, -0.6092, -0.5608, 0.5607, -0.6092, 0.5608, 0.5607, -0.6092, 0.5608, 0.5607, -0.6092, 0.5608, 0.5607, -0.6092, 0.5608, -0.5607, -0.6092, 0.5608, -0.5607, -0.6092, 0.5608, -0.5607, -0.7291, 0.0, -0.6844, -0.7291, 0.0, -0.6844, -0.7291, 0.0, -0.6844, -0.7291, 0.0, -0.6844, -0.7291, 0.0, 0.6844, -0.7291, 0.0, 0.6844, -0.7291, 0.0, 0.6844, -0.7291, 0.0, 0.6844, -0.8169, 0.4079, 0.4079, -0.8169, 0.4079, 0.4079, -0.8011, 0.5381, 0.2622, -0.7788, 0.602, 0.1762, -0.8011, 0.2622, -0.5381, -0.7788, 0.1762, -0.602, -0.8169, 0.4078, -0.4079, -0.8169, 0.4078, -0.4079, -0.8169, -0.4043, 0.4114, -0.8169, -0.4043, 0.4114, -0.8007, -0.2602, 0.5397, -0.7781, -0.1741, 0.6035, -0.8011, -0.2622, 0.5381, -0.7788, -0.1762, 0.602, -0.8169, -0.4079, 0.4079, -0.8169, -0.4079, 0.4079, -0.7788, -0.1762, -0.602, -0.8011, -0.2622, -0.5381, -0.8011, -0.5381, -0.2622, -0.7788, -0.602, -0.1762, -0.8169, 0.4043, -0.4114, -0.8169, 0.4043, -0.4114, -0.8007, 0.2602, -0.5397, -0.7781, 0.1741, -0.6035, -0.7781, -0.1741, -0.6035, -0.8007, -0.2602, -0.5397, -0.8169, -0.4043, -0.4114, -0.8169, -0.4043, -0.4114, -0.7781, 0.1741, 0.6035, -0.8007, 0.2602, 0.5397, -0.8169, 0.4043, 0.4114, -0.8169, 0.4043, 0.4114, -0.0002647, -0.7004, 0.7137, -0.0002647, -0.7004, 0.7137, -0.0002647, -0.7004, 0.7137, -0.0002647, -0.7004, 0.7137, -0.0002198, 0.7071, 0.7071, -0.0002198, 0.7071, 0.7071, -0.0002198, 0.7071, 0.7071, -0.0002198, 0.7071, 0.7071, -0.000219, 0.7071, -0.7071, -0.000219, 0.7071, -0.7071, -0.000219, 0.7071, -0.7071, -0.000219, 0.7071, -0.7071, -0.0002651, 0.7004, -0.7137, -0.0002651, 0.7004, -0.7137, -0.0002651, 0.7004, -0.7137, -0.0002651, 0.7004, -0.7137, -0.0002187, -0.7071, -0.7071, -0.0002187, -0.7071, -0.7071, -0.0002187, -0.7071, -0.7071, -0.0002187, -0.7071, -0.7071, -0.000219, -0.7071, 0.7071, -0.000219, -0.7071, 0.7071, -0.000219, -0.7071, 0.7071, -0.000219, -0.7071, 0.7071, -0.0002652, -0.7004, -0.7137, -0.0002652, -0.7004, -0.7137, -0.0002652, -0.7004, -0.7137, -0.0002652, -0.7004, -0.7137, -0.0002652, 0.7004, 0.7137, -0.0002652, 0.7004, 0.7137, -0.0002652, 0.7004, 0.7137, -0.0002652, 0.7004, 0.7137, 2.387e-07, 0.0, -1.0, 4.12e-07, 0.0, -1.0, 4.12e-07, 0.0, -1.0, 1.47e-07, 0.0, -1.0, 1.209e-07, 0.0, -1.0, -0.7071, -0.7071, -7.091e-08, -0.7071, -0.7071, -7.091e-08, -0.7071, -0.7071, -7.091e-08, -0.7071, -0.7071, -7.091e-08, -0.7071, -0.7071, -7.098e-08, -0.7788, -0.602, -0.1762, -0.8011, -0.5381, -0.2622, -0.7071, -0.7071, -7.098e-08, -4.545e-08, 0.0, -1.0, 3.134e-07, 0.0, -1.0, 6.893e-07, 0.0, -1.0, 6.893e-07, 0.0, -1.0, 1.01e-08, 0.0, -1.0, -2.464e-07, 0.0, 1.0, 0.0, 0.0, 1.0, 0.0, 0.0, 1.0, 0.0, 0.0, 1.0, -2.931e-07, 0.0, 1.0, -4.327e-07, 0.0, 1.0, 0.0, 0.0, 1.0, 0.0, 0.0, 1.0, -1.0, 0.0, 0.0, -1.0, 0.0, 0.0, -1.0, 0.0, 0.0, -1.0, 0.0, 0.0, 0.0, -1.0, 0.0, 0.0, -1.0, 0.0, 0.0, -1.0, 0.0, 0.0, -1.0, 0.0, 1.0, 0.0, 0.0, 1.0, 0.0, 0.0, 1.0, 0.0, 0.0, 1.0, 0.0, 0.0, 1.0, 0.0, 0.0, 1.0, 0.0, 0.0, 1.0, 0.0, 0.0, 1.0, 0.0, 0.0, 0.0, 0.0, 1.0, 0.0, 0.0, 1.0, 0.0, 0.0, 1.0, -2.464e-07, 0.0, 1.0, -4.02e-07, 0.0, 1.0, 4.03e-08, 0.0, -1.0, 4.902e-08, 0.0, -1.0, 3.134e-07, 0.0, -1.0, -4.545e-08, 0.0, -1.0, -0.8007, -0.2602, 0.5397, -0.8011, 0.2622, 0.5381, -0.7788, 0.1762, 0.602, -0.7781, -0.1741, 0.6035, -4.02e-07, 0.0, 1.0, -2.464e-07, 0.0, 1.0, -4.327e-07, 0.0, 1.0, -6.444e-07, 0.0, 1.0, -4.545e-08, 0.0, -1.0, 1.01e-08, 0.0, -1.0, -9.254e-07, 0.0, -1.0, -9.254e-07, 0.0, -1.0, 1.0, 0.0, 0.0, 1.0, 0.0, 0.0, 1.0, 0.0, 0.0, 1.0, 0.0, 0.0, -6.444e-07, 0.0, 1.0, -4.327e-07, 0.0, 1.0, -2.931e-07, 0.0, 1.0, -5.059e-07, 0.0, 1.0, -5.059e-07, 0.0, 1.0, 0.0, 1.0, 0.0, 0.0, 1.0, 0.0, 0.0, 1.0, 0.0, 0.0, 1.0, 0.0, 7.957e-08, 0.0, -1.0, 4.03e-08, 0.0, -1.0, 0.0, 0.0, -1.0, 0.0, 0.0, -1.0, 0.0, 1.0, 0.0, 0.0, 1.0, 0.0, 0.0, 1.0, 0.0, 0.0, 1.0, 0.0, -1.0, 5.331e-06, 0.0, -1.0, 5.331e-06, 0.0, -1.0, 5.331e-06, 0.0, -1.0, 5.331e-06, 0.0, -1.0, 5.331e-06, 0.0, -1.0, 5.331e-06, 0.0, -1.0, 5.331e-06, 0.0, -1.0, 5.331e-06, 0.0, -0.8011, 0.5381, 0.2622, -0.7071, 0.7071, 7.098e-08, -0.7071, 0.7071, 7.098e-08, -0.7788, 0.602, 0.1762, -0.8007, 0.2602, -0.5397, -0.7071, 2.223e-06, -0.7071, -0.7071, 2.223e-06, -0.7071, -0.7781, 0.1741, -0.6035, -1.0, -3.684e-06, 0.0, -1.0, -3.684e-06, 0.0, -1.0, -3.684e-06, 0.0, -1.0, -3.684e-06, 0.0, -1.0, -3.684e-06, 0.0, -1.0, -3.684e-06, 0.0, -1.0, -3.684e-06, 0.0, -1.0, -3.684e-06, 0.0, -0.7071, 0.7071, 7.091e-08, -0.7071, 0.7071, 7.091e-08, -0.7071, 0.7071, 7.091e-08, -0.7071, 0.7071, 7.091e-08, -0.8011, -0.2622, 0.5381, -0.8007, 0.2602, 0.5397, -0.7781, 0.1741, 0.6035, -0.7788, -0.1762, 0.602, -0.8011, 0.2622, -0.5381, -0.8007, -0.2602, -0.5397, -0.7781, -0.1741, -0.6035, -0.7788, 0.1762, -0.602, 0.0, -1.0, 6.207e-08, 0.0, -1.0, 6.207e-08, 0.0, -1.0, 6.207e-08, 0.0, -1.0, 6.207e-08, -0.6092, -0.5608, -0.5607, -0.6092, -0.5608, -0.5607, -0.6092, -0.5608, -0.5607, -0.6092, -0.5608, 0.5607, -0.6092, -0.5608, 0.5607, -0.6092, -0.5608, 0.5607, -0.6092, 0.5608, 0.5607, -0.6092, 0.5608, 0.5607, -0.6092, 0.5608, 0.5607, -0.6092, 0.5608, -0.5607, -0.6092, 0.5608, -0.5607, -0.6092, 0.5608, -0.5607, -0.7291, 0.0, -0.6844, -0.7291, 0.0, -0.6844, -0.7291, 0.0, -0.6844, -0.7291, 0.0, -0.6844, -0.7291, 0.0, 0.6844, -0.7291, 0.0, 0.6844, -0.7291, 0.0, 0.6844, -0.7291, 0.0, 0.6844, -0.7788, 0.1762, 0.602, -0.8011, 0.2622, 0.5381, -0.8011, 0.5381, 0.2622, -0.7788, 0.602, 0.1762, -0.8011, 0.2622, -0.5381, -0.7788, 0.1762, -0.602, -0.8169, 0.4079, -0.4079, -0.8169, 0.4079, -0.4079, -0.8169, -0.4043, 0.4114, -0.8169, -0.4043, 0.4114, -0.8007, -0.2602, 0.5397, -0.7781, -0.1741, 0.6035, -0.8011, -0.2622, 0.5381, -0.7788, -0.1762, 0.602, -0.8169, -0.4079, 0.4079, -0.8169, -0.4079, 0.4079, -0.8169, -0.4079, -0.4079, -0.8169, -0.4079, -0.4079, -0.8011, -0.5381, -0.2622, -0.7788, -0.602, -0.1762, -0.8169, 0.4043, -0.4114, -0.8169, 0.4043, -0.4114, -0.8007, 0.2602, -0.5397, -0.7781, 0.1741, -0.6035, -0.7781, -0.1741, -0.6035, -0.8007, -0.2602, -0.5397, -0.8169, -0.4043, -0.4114, -0.8169, -0.4043, -0.4114, -0.7781, 0.1741, 0.6035, -0.8007, 0.2602, 0.5397, -0.8169, 0.4043, 0.4114, -0.8169, 0.4043, 0.4114, -0.0002635, -0.7004, 0.7137, -0.0002635, -0.7004, 0.7137, -0.0002635, -0.7004, 0.7137, -0.0002635, -0.7004, 0.7137, -0.0002198, 0.7071, 0.7071, -0.0002198, 0.7071, 0.7071, -0.0002198, 0.7071, 0.7071, -0.0002198, 0.7071, 0.7071, -0.0002198, 0.7071, -0.7071, -0.0002198, 0.7071, -0.7071, -0.0002198, 0.7071, -0.7071, -0.0002198, 0.7071, -0.7071, -0.000264, 0.7004, -0.7137, -0.000264, 0.7004, -0.7137, -0.000264, 0.7004, -0.7137, -0.000264, 0.7004, -0.7137, -0.0002195, -0.7071, -0.7071, -0.0002195, -0.7071, -0.7071, -0.0002195, -0.7071, -0.7071, -0.0002195, -0.7071, -0.7071, -0.000219, -0.7071, 0.7071, -0.000219, -0.7071, 0.7071, -0.000219, -0.7071, 0.7071, -0.000219, -0.7071, 0.7071, -0.0002637, -0.7004, -0.7137, -0.0002637, -0.7004, -0.7137, -0.0002637, -0.7004, -0.7137, -0.0002637, -0.7004, -0.7137, -0.0002637, 0.7004, 0.7137, -0.0002637, 0.7004, 0.7137, -0.0002637, 0.7004, 0.7137, -0.0002637, 0.7004, 0.7137, 7.957e-08, 0.0, -1.0, 1.373e-07, 0.0, -1.0, 1.373e-07, 0.0, -1.0, 4.902e-08, 0.0, -1.0, 4.03e-08, 0.0, -1.0, 0.7071, -0.7071, -7.091e-08, 0.7071, -0.7071, -7.091e-08, 0.7071, -0.7071, -7.091e-08, 0.7071, -0.7071, -7.091e-08, 0.7071, -0.7071, -7.098e-08, 0.7071, -0.7071, -7.098e-08, 0.8011, -0.5381, -0.2622, 0.7788, -0.602, -0.1762, 4.477e-07, 0.0, -1.0, 6.029e-07, 0.0, -1.0, 0.0, 0.0, -1.0, 0.0, 0.0, -1.0, 0.0, 0.0, -1.0, -1.655e-07, 0.0, 1.0, -1.501e-06, 0.0, 1.0, -1.501e-06, 0.0, 1.0, -1.536e-07, 0.0, 1.0, 1.795e-06, 0.0, 1.0, 1.23e-06, 0.0, 1.0, 1.23e-06, 0.0, 1.0, 1.197e-06, 0.0, 1.0, 1.0, 0.0, 0.0, 1.0, 0.0, 0.0, 1.0, 0.0, 0.0, 1.0, 0.0, 0.0, 0.0, -1.0, 0.0, 0.0, -1.0, 0.0, 0.0, -1.0, 0.0, 0.0, -1.0, 0.0, -1.0, 0.0, 0.0, -1.0, 0.0, 0.0, -1.0, 0.0, 0.0, -1.0, 0.0, 0.0, -1.0, 0.0, 0.0, -1.0, 0.0, 0.0, -1.0, 0.0, 0.0, -1.0, 0.0, 0.0, 8.239e-07, 0.0, 1.0, 3.946e-07, 0.0, 1.0, -1.655e-07, 0.0, 1.0, -1.536e-07, 0.0, 1.0, 8.239e-07, 0.0, 1.0, -2.083e-07, 0.0, -1.0, 4.477e-07, 0.0, -1.0, 0.0, 0.0, -1.0, 0.0, 0.0, -1.0, 0.8007, -0.2602, 0.5397, 0.7781, -0.1741, 0.6035, 0.7071, -2.558e-06, 0.7071, 0.7071, -2.558e-06, 0.7071, 3.946e-07, 0.0, 1.0, 1.056e-06, 0.0, 1.0, 1.197e-06, 0.0, 1.0, -1.655e-07, 0.0, 1.0, 4.477e-07, 0.0, -1.0, 1.433e-06, 0.0, -1.0, 1.433e-06, 0.0, -1.0, 6.029e-07, 0.0, -1.0, -1.0, 0.0, 0.0, -1.0, 0.0, 0.0, -1.0, 0.0, 0.0, -1.0, 0.0, 0.0, 1.056e-06, 0.0, 1.0, 2.206e-06, 0.0, 1.0, 2.206e-06, 0.0, 1.0, 1.795e-06, 0.0, 1.0, 1.197e-06, 0.0, 1.0, 0.0, 1.0, 0.0, 0.0, 1.0, 0.0, 0.0, 1.0, 0.0, 0.0, 1.0, 0.0, -2.803e-07, 0.0, -1.0, -6.666e-07, 0.0, -1.0, -6.666e-07, 0.0, -1.0, -2.083e-07, 0.0, -1.0, 0.0, 1.0, 0.0, 0.0, 1.0, 0.0, 0.0, 1.0, 0.0, 0.0, 1.0, 0.0, 1.0, 5.331e-06, 0.0, 1.0, 5.331e-06, 0.0, 1.0, 5.331e-06, 0.0, 1.0, 5.331e-06, 0.0, 1.0, 5.331e-06, 0.0, 1.0, 5.331e-06, 0.0, 1.0, 5.331e-06, 0.0, 1.0, 5.331e-06, 0.0, 0.8011, 0.5381, 0.2622, 0.7788, 0.602, 0.1762, 0.7788, 0.602, -0.1762, 0.8011, 0.5381, -0.2622, 0.8007, 0.2602, -0.5397, 0.7781, 0.1741, -0.6035, 0.7071, 2.572e-06, -0.7071, 0.7071, 2.572e-06, -0.7071, 1.0, -5.359e-06, 0.0, 1.0, -5.359e-06, 0.0, 1.0, -5.359e-06, 0.0, 1.0, -5.359e-06, 0.0, 1.0, -5.359e-06, 0.0, 1.0, -5.359e-06, 0.0, 1.0, -5.359e-06, 0.0, 1.0, -5.359e-06, 0.0, 0.7071, 0.7071, 7.091e-08, 0.7071, 0.7071, 7.091e-08, 0.7071, 0.7071, 7.091e-08, 0.7071, 0.7071, 7.091e-08, 0.8011, -0.2622, 0.5381, 0.7788, -0.1762, 0.602, 0.7781, 0.1741, 0.6035, 0.8007, 0.2602, 0.5397, 0.8011, 0.2622, -0.5381, 0.7788, 0.1762, -0.602, 0.7781, -0.1741, -0.6035, 0.8007, -0.2602, -0.5397, 0.0, -1.0, 6.207e-08, 0.0, -1.0, 6.207e-08, 0.0, -1.0, 6.207e-08, 0.0, -1.0, 6.207e-08, 0.6092, -0.5607, -0.5608, 0.6092, -0.5607, -0.5608, 0.6092, -0.5607, -0.5608, 0.6092, -0.5607, 0.5607, 0.6092, -0.5607, 0.5607, 0.6092, -0.5607, 0.5607, 0.6092, 0.5607, 0.5608, 0.6092, 0.5607, 0.5608, 0.6092, 0.5607, 0.5608, 0.6092, 0.5607, -0.5608, 0.6092, 0.5607, -0.5608, 0.6092, 0.5607, -0.5608, 0.7291, 0.0, -0.6844, 0.7291, 0.0, -0.6844, 0.7291, 0.0, -0.6844, 0.7291, 0.0, -0.6844, 0.7291, 0.0, 0.6844, 0.7291, 0.0, 0.6844, 0.7291, 0.0, 0.6844, 0.7291, 0.0, 0.6844, 0.8169, 0.4079, 0.4078, 0.7788, 0.602, 0.1762, 0.8011, 0.5381, 0.2622, 0.8169, 0.4079, 0.4078, 0.8011, 0.2622, -0.5381, 0.8011, 0.5381, -0.2622, 0.7788, 0.602, -0.1762, 0.7788, 0.1762, -0.602, 0.8169, -0.4043, 0.4114, 0.7781, -0.1741, 0.6035, 0.8007, -0.2602, 0.5397, 0.8169, -0.4043, 0.4114, 0.8011, -0.2622, 0.5381, 0.8169, -0.4078, 0.4079, 0.8169, -0.4078, 0.4079, 0.7788, -0.1762, 0.602, 0.8169, -0.4079, -0.4078, 0.7788, -0.602, -0.1762, 0.8011, -0.5381, -0.2622, 0.8169, -0.4079, -0.4078, 0.8169, 0.4043, -0.4114, 0.7781, 0.1741, -0.6035, 0.8007, 0.2602, -0.5397, 0.8169, 0.4043, -0.4114, 0.7781, -0.1741, -0.6035, 0.8169, -0.4043, -0.4114, 0.8169, -0.4043, -0.4114, 0.8007, -0.2602, -0.5397, 0.7781, 0.1741, 0.6035, 0.8169, 0.4043, 0.4114, 0.8169, 0.4043, 0.4114, 0.8007, 0.2602, 0.5397, 0.0002652, -0.7004, 0.7137, 0.0002652, -0.7004, 0.7137, 0.0002652, -0.7004, 0.7137, 0.0002652, -0.7004, 0.7137, 0.000219, 0.7071, 0.7071, 0.000219, 0.7071, 0.7071, 0.000219, 0.7071, 0.7071, 0.000219, 0.7071, 0.7071, 0.000219, 0.7071, -0.7071, 0.000219, 0.7071, -0.7071, 0.000219, 0.7071, -0.7071, 0.000219, 0.7071, -0.7071, 0.0002652, 0.7004, -0.7137, 0.0002652, 0.7004, -0.7137, 0.0002652, 0.7004, -0.7137, 0.0002652, 0.7004, -0.7137, 0.000219, -0.7071, -0.7071, 0.000219, -0.7071, -0.7071, 0.000219, -0.7071, -0.7071, 0.000219, -0.7071, -0.7071, 0.000219, -0.7071, 0.7071, 0.000219, -0.7071, 0.7071, 0.000219, -0.7071, 0.7071, 0.000219, -0.7071, 0.7071, 0.0002652, -0.7004, -0.7137, 0.0002652, -0.7004, -0.7137, 0.0002652, -0.7004, -0.7137, 0.0002652, -0.7004, -0.7137, 0.0002652, 0.7004, 0.7137, 0.0002652, 0.7004, 0.7137, 0.0002652, 0.7004, 0.7137, 0.0002652, 0.7004, 0.7137, -2.803e-07, 0.0, -1.0, -2.083e-07, 0.0, -1.0, 0.0, 0.0, -1.0, 0.0, 0.0, -1.0, 0.0, 0.0, -1.0, 0.7071, -0.7071, -7.091e-08, 0.7071, -0.7071, -7.091e-08, 0.7071, -0.7071, -7.091e-08, 0.7071, -0.7071, -7.091e-08, 0.7071, -0.7071, -7.098e-08, 0.7071, -0.7071, -7.098e-08, 0.8011, -0.5381, -0.2622, 0.7788, -0.602, -0.1762, -1.75e-07, 0.0, -1.0, -3.276e-07, 0.0, -1.0, -1.103e-06, 0.0, -1.0, -1.103e-06, 0.0, -1.0, -5.282e-07, 0.0, -1.0, 3.124e-07, 0.0, 1.0, 1.102e-07, 0.0, 1.0, 1.102e-07, 0.0, 1.0, -3.323e-08, 0.0, 1.0, -8.325e-08, 0.0, 1.0, -1.979e-07, 0.0, 1.0, -1.979e-07, 0.0, 1.0, 2.667e-07, 0.0, 1.0, 1.0, 0.0, 0.0, 1.0, 0.0, 0.0, 1.0, 0.0, 0.0, 1.0, 0.0, 0.0, 0.0, -1.0, 0.0, 0.0, -1.0, 0.0, 0.0, -1.0, 0.0, 0.0, -1.0, 0.0, -1.0, 0.0, 0.0, -1.0, 0.0, 0.0, -1.0, 0.0, 0.0, -1.0, 0.0, 0.0, -1.0, 0.0, 0.0, -1.0, 0.0, 0.0, -1.0, 0.0, 0.0, -1.0, 0.0, 0.0, -1.373e-07, 0.0, 1.0, 4.703e-07, 0.0, 1.0, 3.124e-07, 0.0, 1.0, -3.323e-08, 0.0, 1.0, -1.373e-07, 0.0, 1.0, -5.2e-08, 0.0, -1.0, -1.75e-07, 0.0, -1.0, -5.282e-07, 0.0, -1.0, 0.0, 0.0, -1.0, 0.8007, -0.2602, 0.5397, 0.7781, -0.1741, 0.6035, 0.7071, -2.558e-06, 0.7071, 0.7071, -2.558e-06, 0.7071, 4.703e-07, 0.0, 1.0, 5.361e-07, 0.0, 1.0, 2.667e-07, 0.0, 1.0, 3.124e-07, 0.0, 1.0, -1.75e-07, 0.0, -1.0, 7.402e-07, 0.0, -1.0, 7.402e-07, 0.0, -1.0, -3.276e-07, 0.0, -1.0, -1.0, 0.0, 0.0, -1.0, 0.0, 0.0, -1.0, 0.0, 0.0, -1.0, 0.0, 0.0, 5.361e-07, 0.0, 1.0, 0.0, 0.0, 1.0, 0.0, 0.0, 1.0, -8.325e-08, 0.0, 1.0, 2.667e-07, 0.0, 1.0, 0.0, 1.0, 0.0, 0.0, 1.0, 0.0, 0.0, 1.0, 0.0, 0.0, 1.0, 0.0, -6.999e-08, 0.0, -1.0, -1.664e-07, 0.0, -1.0, -1.664e-07, 0.0, -1.0, -5.2e-08, 0.0, -1.0, 0.0, 1.0, 0.0, 0.0, 1.0, 0.0, 0.0, 1.0, 0.0, 0.0, 1.0, 0.0, 1.0, 5.331e-06, 0.0, 1.0, 5.331e-06, 0.0, 1.0, 5.331e-06, 0.0, 1.0, 5.331e-06, 0.0, 1.0, 5.331e-06, 0.0, 1.0, 5.331e-06, 0.0, 1.0, 5.331e-06, 0.0, 1.0, 5.331e-06, 0.0, 0.8011, 0.5381, 0.2622, 0.7788, 0.602, 0.1762, 0.7788, 0.602, -0.1762, 0.8011, 0.5381, -0.2622, 0.8007, 0.2602, -0.5397, 0.7781, 0.1741, -0.6035, 0.7071, 2.572e-06, -0.7071, 0.7071, 2.572e-06, -0.7071, 1.0, -5.359e-06, 0.0, 1.0, -5.359e-06, 0.0, 1.0, -5.359e-06, 0.0, 1.0, -5.359e-06, 0.0, 1.0, -5.359e-06, 0.0, 1.0, -5.359e-06, 0.0, 1.0, -5.359e-06, 0.0, 1.0, -5.359e-06, 0.0, 0.7071, 0.7071, 7.091e-08, 0.7071, 0.7071, 7.091e-08, 0.7071, 0.7071, 7.091e-08, 0.7071, 0.7071, 7.091e-08, 0.8011, -0.2622, 0.5381, 0.7788, -0.1762, 0.602, 0.7781, 0.1741, 0.6035, 0.8007, 0.2602, 0.5397, 0.8011, 0.2622, -0.5381, 0.7788, 0.1762, -0.602, 0.7781, -0.1741, -0.6035, 0.8007, -0.2602, -0.5397, 0.0, -1.0, 6.207e-08, 0.0, -1.0, 6.207e-08, 0.0, -1.0, 6.207e-08, 0.0, -1.0, 6.207e-08, 0.6092, -0.5607, -0.5608, 0.6092, -0.5607, -0.5608, 0.6092, -0.5607, -0.5608, 0.6092, -0.5607, 0.5607, 0.6092, -0.5607, 0.5607, 0.6092, -0.5607, 0.5607, 0.6092, 0.5607, 0.5608, 0.6092, 0.5607, 0.5608, 0.6092, 0.5607, 0.5608, 0.6092, 0.5607, -0.5607, 0.6092, 0.5607, -0.5607, 0.6092, 0.5607, -0.5607, 0.7291, 0.0, -0.6844, 0.7291, 0.0, -0.6844, 0.7291, 0.0, -0.6844, 0.7291, 0.0, -0.6844, 0.7291, 0.0, 0.6844, 0.7291, 0.0, 0.6844, 0.7291, 0.0, 0.6844, 0.7291, 0.0, 0.6844, 0.8169, 0.4079, 0.4078, 0.7788, 0.602, 0.1762, 0.8011, 0.5381, 0.2622, 0.8169, 0.4079, 0.4078, 0.8011, 0.2622, -0.5381, 0.8011, 0.5381, -0.2622, 0.7788, 0.602, -0.1762, 0.7788, 0.1762, -0.602, 0.8169, -0.4043, 0.4114, 0.7781, -0.1741, 0.6035, 0.8007, -0.2602, 0.5397, 0.8169, -0.4043, 0.4114, 0.8011, -0.2622, 0.5381, 0.8169, -0.4078, 0.4079, 0.8169, -0.4078, 0.4079, 0.7788, -0.1762, 0.602, 0.8169, -0.4079, -0.4078, 0.7788, -0.602, -0.1762, 0.8011, -0.5381, -0.2622, 0.8169, -0.4079, -0.4078, 0.8169, 0.4043, -0.4114, 0.7781, 0.1741, -0.6035, 0.8007, 0.2602, -0.5397, 0.8169, 0.4043, -0.4114, 0.7781, -0.1741, -0.6035, 0.8169, -0.4043, -0.4114, 0.8169, -0.4043, -0.4114, 0.8007, -0.2602, -0.5397, 0.7781, 0.1741, 0.6035, 0.8169, 0.4043, 0.4114, 0.8169, 0.4043, 0.4114, 0.8007, 0.2602, 0.5397, 0.0002637, -0.7004, 0.7137, 0.0002637, -0.7004, 0.7137, 0.0002637, -0.7004, 0.7137, 0.0002637, -0.7004, 0.7137, 0.0002206, 0.7071, 0.7071, 0.0002206, 0.7071, 0.7071, 0.0002206, 0.7071, 0.7071, 0.0002206, 0.7071, 0.7071, 0.0002198, 0.7071, -0.7071, 0.0002198, 0.7071, -0.7071, 0.0002198, 0.7071, -0.7071, 0.0002198, 0.7071, -0.7071, 0.0002637, 0.7004, -0.7137, 0.0002637, 0.7004, -0.7137, 0.0002637, 0.7004, -0.7137, 0.0002637, 0.7004, -0.7137, 0.0002198, -0.7071, -0.7071, 0.0002198, -0.7071, -0.7071, 0.0002198, -0.7071, -0.7071, 0.0002198, -0.7071, -0.7071, 0.000219, -0.7071, 0.7071, 0.000219, -0.7071, 0.7071, 0.000219, -0.7071, 0.7071, 0.000219, -0.7071, 0.7071, 0.0002637, -0.7004, -0.7137, 0.0002637, -0.7004, -0.7137, 0.0002637, -0.7004, -0.7137, 0.0002637, -0.7004, -0.7137, 0.0002637, 0.7004, 0.7137, 0.0002637, 0.7004, 0.7137, 0.0002637, 0.7004, 0.7137, 0.0002637, 0.7004, 0.7137, -6.999e-08, 0.0, -1.0, -5.2e-08, 0.0, -1.0, 0.0, 0.0, -1.0, 0.0, 0.0, -1.0, 0.0, 0.0, -1.0])] * 3)])

# ---- objects
ob_concrete_block = bpy.data.objects.new('Concrete Block', me_cube)

# ---- transforms, parenting, visibility, modifiers, constraints
ob_concrete_block.location = (0.0, 0.0, 0.0)
ob_concrete_block.rotation_euler = (-1.629e-07, 0.0, 0.0)
ob_concrete_block.color = (0.8, 0.8, 0.8, 1.0)
ob_concrete_block.lineart.crease_threshold = 0.0

# ---- collection membership
col_collection.objects.link(ob_concrete_block)

# ---- scene / render settings (as saved in the file)
scene.frame_start = 1; scene.frame_end = 250; scene.frame_set(1)
scene.render.engine = 'BLENDER_EEVEE_NEXT'
scene.cycles.use_denoising = False
scene.cycles.samples = 128
scene.cycles.sampling_pattern = 'TABULATED_SOBOL'
scene.cycles.use_adaptive_sampling = False
scene.cycles.use_light_tree = False
scene.view_settings.view_transform = 'Filmic'
bpy.context.view_layer.update()

# ---- added for rendering (the .blend has no active camera and no usable light): camera, sun
cam_auto = bpy.data.cameras.new('AutoCamera')
cam_auto.lens = 50.0
cam_auto.sensor_width = 36.0
cam_auto.clip_end = 1000.0
ob_auto_camera = bpy.data.objects.new('AutoCamera', cam_auto)
scene.collection.objects.link(ob_auto_camera)
ob_auto_camera.location = (4.31676, -5.18008, 4.45339)
ob_auto_camera.rotation_euler = (1.09748, -7.21219e-08, 0.694738)
scene.camera = ob_auto_camera
light_auto_sun = bpy.data.lights.new('AutoSun', 'SUN')
light_auto_sun.energy = 3.0
light_auto_sun.angle = 0.0523599
ob_auto_sun = bpy.data.objects.new('AutoSun', light_auto_sun)
scene.collection.objects.link(ob_auto_sun)
ob_auto_sun.rotation_euler = (0.872665, 0.174533, 0.523599)
bpy.context.view_layer.update()
